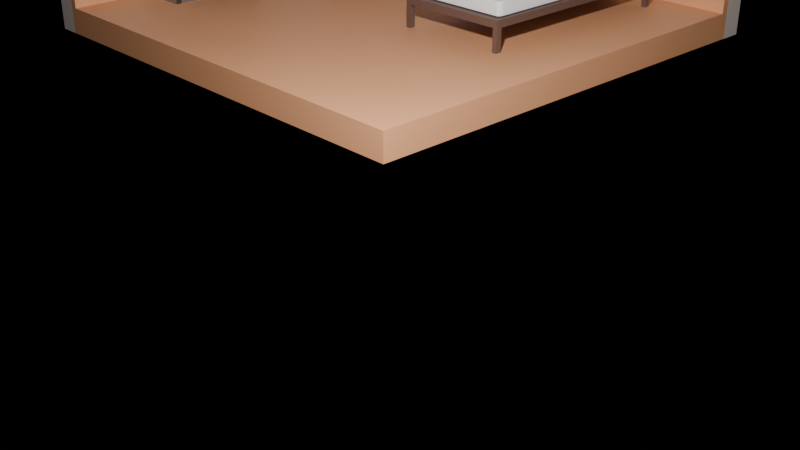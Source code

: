 # Source: all_objects.blend  (saved by Blender 4.0.36; exported with 4.5.12 LTS)
import bpy
from mathutils import Matrix  # noqa: F401  (used for matrix-valued properties, if any)

bpy.ops.wm.read_factory_settings(use_empty=True)
scene = bpy.context.scene
scene.name = 'Scene'

# ---- collections
col_testes = bpy.data.collections.new('Testes'); scene.collection.children.link(col_testes)
col_luz__camera__a__o = bpy.data.collections.new('Luz, Camera, Ação'); scene.collection.children.link(col_luz__camera__a__o)
col_room = bpy.data.collections.new('Room'); scene.collection.children.link(col_room)
col_mini_cabinet = bpy.data.collections.new('Mini-Cabinet'); col_room.children.link(col_mini_cabinet)
col_cabinet = bpy.data.collections.new('Cabinet'); col_room.children.link(col_cabinet)
col_desk = bpy.data.collections.new('Desk'); col_room.children.link(col_desk)
col_bed = bpy.data.collections.new('Bed'); col_room.children.link(col_bed)
col_bed_2 = bpy.data.collections.new('Bed 2'); col_room.children.link(col_bed_2)
col_room_par___pis = bpy.data.collections.new('Room Par | Pis'); scene.collection.children.link(col_room_par___pis)

# ---- materials (node trees are filled in below, after node groups)
mat_materiais_003 = bpy.data.materials.new('Materiais.003')
mat_materiais_003.use_transparent_shadow = False
mat_material_estante_marrom = bpy.data.materials.new('material_estante_marrom')
mat_material_estante_marrom.use_transparent_shadow = False
mat_materiais_004 = bpy.data.materials.new('Materiais.004')
mat_materiais_004.use_transparent_shadow = False
mat_materiais_005 = bpy.data.materials.new('Materiais.005')
mat_materiais_005.use_transparent_shadow = False
mat_materiais_006 = bpy.data.materials.new('Materiais.006')
mat_materiais_006.use_transparent_shadow = False
mat_materiais_002 = bpy.data.materials.new('Materiais.002')
mat_materiais_002.use_transparent_shadow = False
mat_materiais_002.preview_render_type = 'CUBE'

# ---- material node trees
mat_materiais_003.use_nodes = True; mat_materiais_003.node_tree.nodes.clear()
_N = mat_materiais_003.node_tree.nodes; _L = mat_materiais_003.node_tree.links
n0 = _N.new('ShaderNodeOutputMaterial'); n0.name = 'Saída de material'; n0.location = (300, 300)
n1 = _N.new('ShaderNodeBsdfPrincipled'); n1.name = 'BSDF - Pré-fundamentado'; n1.location = (-84, 238)
n1.inputs[0].default_value = (0.1053, 0.08095, 0.04355, 1.0)
n1.inputs[3].default_value = 1.45
_L.new(n1.outputs[0], n0.inputs[0])
n0.is_active_output = True
mat_material_estante_marrom.use_nodes = True; mat_material_estante_marrom.node_tree.nodes.clear()
_N = mat_material_estante_marrom.node_tree.nodes; _L = mat_material_estante_marrom.node_tree.links
n0 = _N.new('ShaderNodeBsdfPrincipled'); n0.name = 'Principled BSDF'; n0.location = (10, 300)
n0.inputs[0].default_value = (0.201, 0.2035, 0.1985, 1.0)
n0.inputs[1].default_value = 0.754
n0.inputs[3].default_value = 418.5
n1 = _N.new('ShaderNodeOutputMaterial'); n1.name = 'Material Output'; n1.location = (300, 300)
_L.new(n0.outputs[0], n1.inputs[0])
n1.is_active_output = True
mat_materiais_004.use_nodes = True; mat_materiais_004.node_tree.nodes.clear()
_N = mat_materiais_004.node_tree.nodes; _L = mat_materiais_004.node_tree.links
n0 = _N.new('ShaderNodeBsdfPrincipled'); n0.name = 'BSDF - Pré-fundamentado'; n0.location = (10, 300)
n0.inputs[0].default_value = (0.1519, 0.09006, 0.07049, 1.0)
n0.inputs[3].default_value = 1.45
n1 = _N.new('ShaderNodeOutputMaterial'); n1.name = 'Saída de material'; n1.location = (300, 300)
_L.new(n0.outputs[0], n1.inputs[0])
n1.is_active_output = True
mat_materiais_005.use_nodes = True; mat_materiais_005.node_tree.nodes.clear()
_N = mat_materiais_005.node_tree.nodes; _L = mat_materiais_005.node_tree.links
n0 = _N.new('ShaderNodeBsdfPrincipled'); n0.name = 'BSDF - Pré-fundamentado'; n0.location = (10, 300)
n0.inputs[0].default_value = (1.0, 1.0, 1.0, 1.0)
n0.inputs[3].default_value = 1.45
n1 = _N.new('ShaderNodeOutputMaterial'); n1.name = 'Saída de material'; n1.location = (300, 300)
_L.new(n0.outputs[0], n1.inputs[0])
n1.is_active_output = True
mat_materiais_006.use_nodes = True; mat_materiais_006.node_tree.nodes.clear()
_N = mat_materiais_006.node_tree.nodes; _L = mat_materiais_006.node_tree.links
n0 = _N.new('ShaderNodeBsdfPrincipled'); n0.name = 'BSDF - Pré-fundamentado'; n0.location = (10, 300)
n0.inputs[0].default_value = (0.807, 0.6939, 0.624, 1.0)
n0.inputs[3].default_value = 1.45
n1 = _N.new('ShaderNodeOutputMaterial'); n1.name = 'Saída de material'; n1.location = (300, 300)
_L.new(n0.outputs[0], n1.inputs[0])
n1.is_active_output = True
mat_materiais_002.use_nodes = True; mat_materiais_002.node_tree.nodes.clear()
_N = mat_materiais_002.node_tree.nodes; _L = mat_materiais_002.node_tree.links
n0 = _N.new('ShaderNodeBsdfPrincipled'); n0.name = 'BSDF - Pré-fundamentado'; n0.location = (10, 300)
n0.inputs[0].default_value = (0.8714, 0.4125, 0.2051, 1.0)
n0.inputs[3].default_value = 1.45
n1 = _N.new('ShaderNodeOutputMaterial'); n1.name = 'Saída de material'; n1.location = (300, 300)
_L.new(n0.outputs[0], n1.inputs[0])
n1.is_active_output = True

# ---- cameras
cam_camera = bpy.data.cameras.new('Camera')
cam_camera.clip_end = 100.0
cam_camera.ortho_scale = 7.314

# ---- lights
light_light = bpy.data.lights.new('Light', 'POINT')
light_light.transmission_factor = 0.0
light_light.use_soft_falloff = False
light_light.energy = 1000.0
light_light.shadow_soft_size = 0.1
light_light.shadow_maximum_resolution = 0.006
light_light.use_absolute_resolution = True

# ---- meshes
me_cubo_011 = bpy.data.meshes.new('Cubo.011')
me_cubo_011.from_pydata([(-1.0, -0.9641, -0.9641), (-1.0, -0.9641, 0.9641), (-1.0, 0.9641, -0.9641), (-1.0, 0.9641, 0.9641), (1.0, -0.2065, -0.2065), (1.0, -0.2065, 0.2065), (1.0, 0.2065, -0.2065), (1.0, 0.2065, 0.2065), (1.0, 1.0, 1.0), (1.0, 1.0, -1.0), (1.0, -1.0, -1.0), (1.0, -1.0, 1.0), (-1.0, 1.0, -1.0), (-1.0, -1.0, -1.0), (-1.0, -1.0, 1.0), (-1.0, 1.0, 1.0), (1.0, 0.6561, 0.6561), (1.0, 0.6561, -0.6561), (1.0, -0.6561, -0.6561), (1.0, -0.6561, 0.6561), (10.98, 0.2065, 0.2065), (10.98, 0.2065, -0.2065), (10.98, -0.2065, -0.2065), (10.98, -0.2065, 0.2065), (7.419, -0.2065, 0.2065), (7.419, 0.2065, 0.2065), (7.419, 0.2065, -0.2065), (7.419, -0.2065, -0.2065), (10.98, -0.2065, -1.52), (10.98, 0.2065, -1.52), (7.419, -0.2065, -1.52), (7.419, 0.2065, -1.52), (7.419, -0.2065, -1.459), (10.98, -0.2065, -1.459), (10.98, 0.2065, -1.459), (7.419, 0.2065, -1.459), (-6.001, 0.2065, -1.52), (-6.001, -0.2065, -1.52), (-6.001, -0.2065, -1.459), (-6.001, 0.2065, -1.459), (7.419, 0.5309, -1.459), (7.419, 0.5309, -1.52), (-6.001, 0.5309, -1.459), (-6.001, 0.5309, -1.52), (7.419, -0.573, -1.459), (7.419, -0.573, -1.52), (-6.001, -0.573, -1.459), (-6.001, -0.573, -1.52)], [], [(0, 1, 3, 2), (12, 15, 8, 9), (25, 24, 23, 20), (10, 11, 14, 13), (12, 9, 10, 13), (8, 15, 14, 11), (16, 17, 9, 8), (17, 18, 10, 9), (19, 16, 8, 11), (18, 19, 11, 10), (0, 2, 12, 13), (1, 0, 13, 14), (3, 1, 14, 15), (2, 3, 15, 12), (7, 6, 17, 16), (6, 4, 18, 17), (5, 7, 16, 19), (4, 5, 19, 18), (21, 20, 23, 22), (26, 25, 20, 21), (24, 27, 22, 23), (33, 32, 30, 28), (4, 6, 26, 27), (5, 4, 27, 24), (6, 7, 25, 26), (7, 5, 24, 25), (30, 31, 29, 28), (34, 33, 28, 29), (38, 37, 47, 46), (35, 34, 29, 31), (26, 21, 34, 35), (27, 26, 35, 32), (21, 22, 33, 34), (22, 27, 32, 33), (38, 39, 36, 37), (32, 35, 39, 38), (39, 35, 40, 42), (31, 30, 37, 36), (40, 41, 43, 42), (35, 31, 41, 40), (36, 39, 42, 43), (31, 36, 43, 41), (45, 44, 46, 47), (30, 32, 44, 45), (32, 38, 46, 44), (37, 30, 45, 47)])
_uv = me_cubo_011.uv_layers.new(name='Mapa UV')
_uv.uv.foreach_set('vector', [0.3795, 0.004484, 0.6205, 0.004484, 0.6205, 0.2455, 0.3795, 0.2455, 0.375, 0.25, 0.625, 0.25, 0.625, 0.5, 0.375, 0.5, 0.5258, 0.5992, 0.5258, 0.6508, 0.5258, 0.6508, 0.5258, 0.5992, 0.375, 0.75, 0.625, 0.75, 0.625, 1.0, 0.375, 1.0, 0.125, 0.5, 0.375, 0.5, 0.375, 0.75, 0.125, 0.75, 0.625, 0.5, 0.875, 0.5, 0.875, 0.75, 0.625, 0.75, 0.582, 0.543, 0.418, 0.543, 0.375, 0.5, 0.625, 0.5, 0.418, 0.543, 0.418, 0.707, 0.375, 0.75, 0.375, 0.5, 0.582, 0.707, 0.582, 0.543, 0.625, 0.5, 0.625, 0.75, 0.418, 0.707, 0.582, 0.707, 0.625, 0.75, 0.375, 0.75, 0.3795, 0.004484, 0.3795, 0.2455, 0.375, 0.25, 0.375, 0.0, 0.6205, 0.004484, 0.3795, 0.004484, 0.375, 0.0, 0.625, 0.0, 0.6205, 0.2455, 0.6205, 0.004484, 0.625, 0.0, 0.625, 0.25, 0.3795, 0.2455, 0.6205, 0.2455, 0.625, 0.25, 0.375, 0.25, 0.5258, 0.5992, 0.4742, 0.5992, 0.418, 0.543, 0.582, 0.543, 0.4742, 0.5992, 0.4742, 0.6508, 0.418, 0.707, 0.418, 0.543, 0.5258, 0.6508, 0.5258, 0.5992, 0.582, 0.543, 0.582, 0.707, 0.4742, 0.6508, 0.5258, 0.6508, 0.582, 0.707, 0.418, 0.707, 0.4742, 0.5992, 0.5258, 0.5992, 0.5258, 0.6508, 0.4742, 0.6508, 0.4742, 0.5992, 0.5258, 0.5992, 0.5258, 0.5992, 0.4742, 0.5992, 0.5258, 0.6508, 0.4742, 0.6508, 0.4742, 0.6508, 0.5258, 0.6508, 0.4742, 0.6508, 0.4742, 0.6508, 0.4742, 0.6508, 0.4742, 0.6508, 0.4742, 0.6508, 0.4742, 0.5992, 0.4742, 0.5992, 0.4742, 0.6508, 0.5258, 0.6508, 0.4742, 0.6508, 0.4742, 0.6508, 0.5258, 0.6508, 0.4742, 0.5992, 0.5258, 0.5992, 0.5258, 0.5992, 0.4742, 0.5992, 0.5258, 0.5992, 0.5258, 0.6508, 0.5258, 0.6508, 0.5258, 0.5992, 0.4742, 0.6508, 0.4742, 0.5992, 0.4742, 0.5992, 0.4742, 0.6508, 0.4742, 0.5992, 0.4742, 0.6508, 0.4742, 0.6508, 0.4742, 0.5992, 0.4742, 0.6508, 0.4742, 0.6508, 0.4742, 0.6508, 0.4742, 0.6508, 0.4742, 0.5992, 0.4742, 0.5992, 0.4742, 0.5992, 0.4742, 0.5992, 0.4742, 0.5992, 0.4742, 0.5992, 0.4742, 0.5992, 0.4742, 0.5992, 0.4742, 0.6508, 0.4742, 0.5992, 0.4742, 0.5992, 0.4742, 0.6508, 0.4742, 0.5992, 0.4742, 0.6508, 0.4742, 0.6508, 0.4742, 0.5992, 0.4742, 0.6508, 0.4742, 0.6508, 0.4742, 0.6508, 0.4742, 0.6508, 0.4742, 0.6508, 0.4742, 0.5992, 0.4742, 0.5992, 0.4742, 0.6508, 0.4742, 0.6508, 0.4742, 0.5992, 0.4742, 0.5992, 0.4742, 0.6508, 0.4742, 0.5992, 0.4742, 0.5992, 0.4742, 0.5992, 0.4742, 0.5992, 0.4742, 0.5992, 0.4742, 0.6508, 0.4742, 0.6508, 0.4742, 0.5992, 0.4742, 0.5992, 0.4742, 0.5992, 0.4742, 0.5992, 0.4742, 0.5992, 0.4742, 0.5992, 0.4742, 0.5992, 0.4742, 0.5992, 0.4742, 0.5992, 0.4742, 0.5992, 0.4742, 0.5992, 0.4742, 0.5992, 0.4742, 0.5992, 0.4742, 0.5992, 0.4742, 0.5992, 0.4742, 0.5992, 0.4742, 0.5992, 0.4742, 0.6508, 0.4742, 0.6508, 0.4742, 0.6508, 0.4742, 0.6508, 0.4742, 0.6508, 0.4742, 0.6508, 0.4742, 0.6508, 0.4742, 0.6508, 0.4742, 0.6508, 0.4742, 0.6508, 0.4742, 0.6508, 0.4742, 0.6508, 0.4742, 0.6508, 0.4742, 0.6508, 0.4742, 0.6508, 0.4742, 0.6508])
me_cubo_011.update()
me_plano = bpy.data.meshes.new('Plano')
me_plano.from_pydata([], [], [])
_uv = me_plano.uv_layers.new(name='Mapa UV')
_uv.uv.foreach_set('vector', [])
me_plano.update()
me_cubo = bpy.data.meshes.new('Cubo')
me_cubo.from_pydata([(-1.19, -1.0, -1.2), (-1.2, -1.0, 1.0), (-1.19, 1.18, -1.2), (-1.2, 1.2, 1.0), (1.0, -1.0, -1.2), (1.0, 1.18, -1.2), (1.0, 1.2, 1.0), (-1.19, -1.0, -1.085), (-1.146, 1.136, -1.352), (1.0, 1.18, -1.085), (-1.2, -1.0, -1.085), (-1.2, 1.2, -1.085), (1.0, 1.2, -1.085), (-0.99, -1.0, -1.0), (-1.0, -1.0, 1.0), (-0.99, 0.98, -1.0), (-1.0, 1.0, 1.0), (1.0, -1.0, -1.0), (1.0, 0.98, -1.0), (1.0, 1.0, 1.0), (-0.99, -1.0, -0.885), (-0.99, 0.98, -0.885), (1.0, 0.98, -0.885), (-1.0, -1.0, -0.885), (-1.0, 1.0, -0.885), (1.0, 1.0, -0.885)], [], [(10, 1, 3, 11), (11, 3, 6, 12), (2, 5, 4, 0), (2, 8, 9, 5), (0, 7, 8, 2), (8, 11, 12, 9), (7, 10, 11, 8), (23, 24, 16, 14), (24, 25, 19, 16), (15, 13, 17, 18), (15, 18, 22, 21), (13, 15, 21, 20), (21, 22, 25, 24), (20, 21, 24, 23), (1, 10, 23, 14), (3, 1, 14, 16), (6, 3, 16, 19), (5, 9, 22, 18), (4, 5, 18, 17), (0, 4, 17, 13), (7, 0, 13, 20), (9, 12, 25, 22), (10, 7, 20, 23), (12, 6, 19, 25)])
_uv = me_cubo.uv_layers.new(name='Mapa UV')
_uv.uv.foreach_set('vector', [0.3894, 0.0, 0.625, 0.0, 0.625, 0.25, 0.3894, 0.25, 0.3894, 0.25, 0.625, 0.25, 0.625, 0.5, 0.3894, 0.5, 0.125, 0.5, 0.375, 0.5, 0.375, 0.75, 0.125, 0.75, 0.375, 0.25, 0.3894, 0.25, 0.3894, 0.5, 0.375, 0.5, 0.375, 0.0, 0.3894, 0.0, 0.3894, 0.25, 0.375, 0.25, 0.3894, 0.25, 0.3894, 0.25, 0.3894, 0.5, 0.3894, 0.5, 0.3894, 0.0, 0.3894, 0.0, 0.3894, 0.25, 0.3894, 0.25, 0.3894, 0.0, 0.3894, 0.25, 0.625, 0.25, 0.625, 0.0, 0.3894, 0.25, 0.3894, 0.5, 0.625, 0.5, 0.625, 0.25, 0.125, 0.5, 0.125, 0.75, 0.375, 0.75, 0.375, 0.5, 0.375, 0.25, 0.375, 0.5, 0.3894, 0.5, 0.3894, 0.25, 0.375, 0.0, 0.375, 0.25, 0.3894, 0.25, 0.3894, 0.0, 0.3894, 0.25, 0.3894, 0.5, 0.3894, 0.5, 0.3894, 0.25, 0.3894, 0.0, 0.3894, 0.25, 0.3894, 0.25, 0.3894, 0.0, 0.625, 0.0, 0.3894, 0.0, 0.3894, 0.0, 0.625, 0.0, 0.625, 0.25, 0.625, 0.0, 0.625, 0.0, 0.625, 0.25, 0.625, 0.5, 0.625, 0.25, 0.625, 0.25, 0.625, 0.5, 0.375, 0.5, 0.3894, 0.5, 0.3894, 0.5, 0.375, 0.5, 0.375, 0.75, 0.375, 0.5, 0.375, 0.5, 0.375, 0.75, 0.125, 0.75, 0.375, 0.75, 0.375, 0.75, 0.125, 0.75, 0.3894, 0.0, 0.375, 0.0, 0.375, 0.0, 0.3894, 0.0, 0.3894, 0.5, 0.3894, 0.5, 0.3894, 0.5, 0.3894, 0.5, 0.3894, 0.0, 0.3894, 0.0, 0.3894, 0.0, 0.3894, 0.0, 0.3894, 0.5, 0.625, 0.5, 0.625, 0.5, 0.3894, 0.5])
me_cubo.materials.append(None)
me_cubo.update()
me_cubo_006 = bpy.data.meshes.new('Cubo.006')
me_cubo_006.from_pydata([(-1.0, -1.0, 1.0), (-1.0, 1.0, 1.0), (1.0, -1.0, 1.0), (1.0, 1.0, 1.0), (-1.0, -1.0, 0.9592), (-1.0, 1.0, 0.9592), (1.0, 1.0, 0.9592), (1.0, -1.0, 0.9592), (33.7, 1.0, 1.0), (33.7, -1.0, 1.0), (33.7, 1.0, 0.9592), (33.7, -1.0, 0.9592), (-1.0, -1.0, 0.06339), (-1.0, 1.0, 0.06339), (1.0, -1.0, 0.06339), (1.0, 1.0, 0.06339), (-1.0, -1.0, 0.02255), (-1.0, 1.0, 0.02255), (1.0, 1.0, 0.02255), (1.0, -1.0, 0.02255), (33.7, 1.0, 0.06339), (33.7, -1.0, 0.06339), (33.7, 1.0, 0.02255), (33.7, -1.0, 0.02255), (-1.0, -1.0, 0.5234), (-1.0, 1.0, 0.5234), (1.0, -1.0, 0.5234), (1.0, 1.0, 0.5234), (-1.0, -1.0, 0.4825), (-1.0, 1.0, 0.4825), (1.0, 1.0, 0.4825), (1.0, -1.0, 0.4825), (33.7, 1.0, 0.5234), (33.7, -1.0, 0.5234), (33.7, 1.0, 0.4825), (33.7, -1.0, 0.4825), (11.91, -1.0, -1.0), (11.91, 1.0, -1.0), (22.82, -1.0, 0.02299), (22.82, 1.0, 0.02299), (33.7, -1.0, -0.4364), (20.82, 1.0, 0.02299), (20.82, -1.0, 0.02299), (9.909, -1.0, 1.0), (9.909, 1.0, 1.0), (11.91, -1.0, -1.0), (11.91, -1.0, 1.0), (11.91, 1.0, -1.0), (11.91, 1.0, 1.0), (20.82, -1.0, 1.0), (20.82, 1.0, 1.0), (22.82, -1.0, 1.0), (22.82, 1.0, 1.0), (11.91, -1.0, 0.02256), (31.73, -1.0, 1.0), (11.91, 1.0, 0.02256), (31.73, 1.0, 1.0), (9.909, 1.0, 0.02256), (33.73, -1.0, 1.0), (9.909, -1.0, 0.02256), (33.73, 1.0, 1.0), (-1.0, 1.0, 0.02288), (1.0, 1.0, 0.02288), (1.0, -1.0, 0.02288), (-1.0, -1.0, 0.02288), (31.73, -1.0, 0.02111), (31.73, 1.0, 0.02111), (33.73, 1.0, 0.02111), (33.73, -1.0, 0.02111), (-1.0, -1.0, 0.02292), (-1.0, 1.0, 0.02292), (1.0, -1.0, 0.02292), (1.0, 1.0, 0.02292)], [(37, 47), (36, 45)], [(4, 0, 1, 5), (5, 1, 3, 6), (2, 7, 11, 9), (7, 2, 0, 4), (3, 1, 0, 2), (63, 7, 4, 64), (62, 6, 7, 63), (61, 5, 6, 62), (64, 4, 5, 61), (10, 8, 9, 11), (6, 3, 8, 10), (3, 2, 9, 8), (7, 6, 10, 11), (16, 12, 13, 17), (17, 13, 15, 18), (14, 19, 23, 21), (19, 14, 12, 16), (15, 13, 12, 14), (22, 20, 21, 23), (18, 15, 20, 22), (15, 14, 21, 20), (19, 18, 22, 23), (28, 24, 25, 29), (29, 25, 27, 30), (26, 31, 35, 33), (31, 26, 24, 28), (27, 25, 24, 26), (34, 32, 33, 35), (30, 27, 32, 34), (27, 26, 33, 32), (31, 30, 34, 35), (59, 43, 44, 57), (57, 44, 48, 55), (55, 48, 46, 53), (53, 46, 43, 59), (48, 44, 43, 46), (42, 49, 50, 41), (41, 50, 52, 39), (39, 52, 51, 38), (38, 51, 49, 42), (52, 50, 49, 51), (65, 54, 56, 66), (66, 56, 60, 67), (67, 60, 58, 68), (68, 58, 54, 65), (60, 56, 54, 58), (72, 70, 69, 71)])
_uv = me_cubo_006.uv_layers.new(name='Mapa UV')
_uv.uv.foreach_set('vector', [0.6199, 0.0, 0.625, 0.0, 0.625, 0.25, 0.6199, 0.25, 0.6199, 0.25, 0.625, 0.25, 0.625, 0.5, 0.6199, 0.5, 0.625, 0.75, 0.6199, 0.75, 0.6199, 0.75, 0.625, 0.75, 0.6199, 0.75, 0.625, 0.75, 0.625, 1.0, 0.6199, 1.0, 0.625, 0.5, 0.875, 0.5, 0.875, 0.75, 0.625, 0.75, 0.5029, 0.75, 0.6199, 0.75, 0.6199, 1.0, 0.5029, 1.0, 0.5029, 0.5, 0.6199, 0.5, 0.6199, 0.75, 0.5029, 0.75, 0.5029, 0.25, 0.6199, 0.25, 0.6199, 0.5, 0.5029, 0.5, 0.5029, 0.0, 0.6199, 0.0, 0.6199, 0.25, 0.5029, 0.25, 0.6199, 0.5, 0.625, 0.5, 0.625, 0.75, 0.6199, 0.75, 0.6199, 0.5, 0.625, 0.5, 0.625, 0.5, 0.6199, 0.5, 0.625, 0.5, 0.625, 0.75, 0.625, 0.75, 0.625, 0.5, 0.6199, 0.75, 0.6199, 0.5, 0.6199, 0.5, 0.6199, 0.75, 0.6199, 0.0, 0.625, 0.0, 0.625, 0.25, 0.6199, 0.25, 0.6199, 0.25, 0.625, 0.25, 0.625, 0.5, 0.6199, 0.5, 0.625, 0.75, 0.6199, 0.75, 0.6199, 0.75, 0.625, 0.75, 0.6199, 0.75, 0.625, 0.75, 0.625, 1.0, 0.6199, 1.0, 0.625, 0.5, 0.875, 0.5, 0.875, 0.75, 0.625, 0.75, 0.6199, 0.5, 0.625, 0.5, 0.625, 0.75, 0.6199, 0.75, 0.6199, 0.5, 0.625, 0.5, 0.625, 0.5, 0.6199, 0.5, 0.625, 0.5, 0.625, 0.75, 0.625, 0.75, 0.625, 0.5, 0.6199, 0.75, 0.6199, 0.5, 0.6199, 0.5, 0.6199, 0.75, 0.6199, 0.0, 0.625, 0.0, 0.625, 0.25, 0.6199, 0.25, 0.6199, 0.25, 0.625, 0.25, 0.625, 0.5, 0.6199, 0.5, 0.625, 0.75, 0.6199, 0.75, 0.6199, 0.75, 0.625, 0.75, 0.6199, 0.75, 0.625, 0.75, 0.625, 1.0, 0.6199, 1.0, 0.625, 0.5, 0.875, 0.5, 0.875, 0.75, 0.625, 0.75, 0.6199, 0.5, 0.625, 0.5, 0.625, 0.75, 0.6199, 0.75, 0.6199, 0.5, 0.625, 0.5, 0.625, 0.5, 0.6199, 0.5, 0.625, 0.5, 0.625, 0.75, 0.625, 0.75, 0.625, 0.5, 0.6199, 0.75, 0.6199, 0.5, 0.6199, 0.5, 0.6199, 0.75, 0.5028, 0.0, 0.625, 0.0, 0.625, 0.25, 0.5028, 0.25, 0.5028, 0.25, 0.625, 0.25, 0.625, 0.5, 0.5028, 0.5, 0.5028, 0.5, 0.625, 0.5, 0.625, 0.75, 0.5028, 0.75, 0.5028, 0.75, 0.625, 0.75, 0.625, 1.0, 0.5028, 1.0, 0.625, 0.5, 0.875, 0.5, 0.875, 0.75, 0.625, 0.75, 0.5029, 0.0, 0.625, 0.0, 0.625, 0.25, 0.5029, 0.25, 0.5029, 0.25, 0.625, 0.25, 0.625, 0.5, 0.5029, 0.5, 0.5029, 0.5, 0.625, 0.5, 0.625, 0.75, 0.5029, 0.75, 0.5029, 0.75, 0.625, 0.75, 0.625, 1.0, 0.5029, 1.0, 0.625, 0.5, 0.875, 0.5, 0.875, 0.75, 0.625, 0.75, 0.5026, 0.0, 0.625, 0.0, 0.625, 0.25, 0.5026, 0.25, 0.5026, 0.25, 0.625, 0.25, 0.625, 0.5, 0.5026, 0.5, 0.5026, 0.5, 0.625, 0.5, 0.625, 0.75, 0.5026, 0.75, 0.5026, 0.75, 0.625, 0.75, 0.625, 1.0, 0.5026, 1.0, 0.625, 0.5, 0.875, 0.5, 0.875, 0.75, 0.625, 0.75, 0.625, 0.5, 0.875, 0.5, 0.875, 0.75, 0.625, 0.75])
me_cubo_006.materials.append(mat_materiais_003)
me_cubo_006.update()
me_cubo_002 = bpy.data.meshes.new('Cubo.002')
me_cubo_002.from_pydata([(-1.0, -1.0, -1.0), (-1.0, -1.0, 1.0), (-1.0, 1.0, -1.0), (-1.0, 1.0, 1.0), (1.0, -1.0, -1.0), (1.0, -1.0, 1.0), (1.0, 1.0, -1.0), (1.0, 1.0, 1.0), (-1.0, -1.0, 0.9592), (-1.0, 1.0, 0.9592), (1.0, 1.0, 0.9592), (1.0, -1.0, 0.9592), (33.7, 1.0, 1.0), (33.7, -1.0, 1.0), (33.7, 1.0, 0.9592), (33.7, -1.0, 0.9592), (-1.0, -1.0, -0.9604), (-1.0, 1.0, -0.9604), (1.0, -1.0, -0.9604), (1.0, 1.0, -0.9604), (-1.0, -1.0, -1.001), (-1.0, 1.0, -1.001), (1.0, 1.0, -1.001), (1.0, -1.0, -1.001), (33.7, 1.0, -0.9604), (33.7, -1.0, -0.9604), (33.7, 1.0, -1.001), (33.7, -1.0, -1.001), (-1.0, -1.0, 0.06339), (-1.0, 1.0, 0.06339), (1.0, -1.0, 0.06339), (1.0, 1.0, 0.06339), (-1.0, -1.0, 0.02255), (-1.0, 1.0, 0.02255), (1.0, 1.0, 0.02255), (1.0, -1.0, 0.02255), (33.7, 1.0, 0.06339), (33.7, -1.0, 0.06339), (33.7, 1.0, 0.02255), (33.7, -1.0, 0.02255), (-1.0, -1.0, 0.5234), (-1.0, 1.0, 0.5234), (1.0, -1.0, 0.5234), (1.0, 1.0, 0.5234), (-1.0, -1.0, 0.4825), (-1.0, 1.0, 0.4825), (1.0, 1.0, 0.4825), (1.0, -1.0, 0.4825), (33.7, 1.0, 0.5234), (33.7, -1.0, 0.5234), (33.7, 1.0, 0.4825), (33.7, -1.0, 0.4825), (-1.0, -1.0, -0.4364), (-1.0, 1.0, -0.4364), (1.0, -1.0, -0.4364), (1.0, 1.0, -0.4364), (-1.0, -1.0, -0.4772), (-1.0, 1.0, -0.4772), (1.0, 1.0, -0.4772), (1.0, -1.0, -0.4772), (33.7, 1.0, -0.4364), (33.7, -1.0, -0.4364), (33.7, 1.0, -0.4772), (33.7, -1.0, -0.4772), (9.909, -1.0, -1.0), (9.909, -1.0, 1.0), (9.909, 1.0, -1.0), (9.909, 1.0, 1.0), (11.91, -1.0, -1.0), (11.91, -1.0, 1.0), (11.91, 1.0, -1.0), (11.91, 1.0, 1.0), (20.82, -1.0, -1.0), (20.82, -1.0, 1.0), (20.82, 1.0, -1.0), (20.82, 1.0, 1.0), (22.82, -1.0, -1.0), (22.82, -1.0, 1.0), (22.82, 1.0, -1.0), (22.82, 1.0, 1.0), (31.73, -1.0, -1.0), (31.73, -1.0, 1.0), (31.73, 1.0, -1.0), (31.73, 1.0, 1.0), (33.73, -1.0, -1.0), (33.73, -1.0, 1.0), (33.73, 1.0, -1.0), (33.73, 1.0, 1.0)], [], [(8, 1, 3, 9), (9, 3, 7, 10), (5, 11, 15, 13), (11, 5, 1, 8), (2, 6, 4, 0), (7, 3, 1, 5), (4, 11, 8, 0), (6, 10, 11, 4), (2, 9, 10, 6), (0, 8, 9, 2), (14, 12, 13, 15), (10, 7, 12, 14), (7, 5, 13, 12), (11, 10, 14, 15), (20, 16, 17, 21), (21, 17, 19, 22), (18, 23, 27, 25), (23, 18, 16, 20), (19, 17, 16, 18), (26, 24, 25, 27), (22, 19, 24, 26), (19, 18, 25, 24), (23, 22, 26, 27), (32, 28, 29, 33), (33, 29, 31, 34), (30, 35, 39, 37), (35, 30, 28, 32), (31, 29, 28, 30), (38, 36, 37, 39), (34, 31, 36, 38), (31, 30, 37, 36), (35, 34, 38, 39), (44, 40, 41, 45), (45, 41, 43, 46), (42, 47, 51, 49), (47, 42, 40, 44), (43, 41, 40, 42), (50, 48, 49, 51), (46, 43, 48, 50), (43, 42, 49, 48), (47, 46, 50, 51), (56, 52, 53, 57), (57, 53, 55, 58), (54, 59, 63, 61), (59, 54, 52, 56), (55, 53, 52, 54), (62, 60, 61, 63), (58, 55, 60, 62), (55, 54, 61, 60), (59, 58, 62, 63), (64, 65, 67, 66), (66, 67, 71, 70), (70, 71, 69, 68), (68, 69, 65, 64), (66, 70, 68, 64), (71, 67, 65, 69), (72, 73, 75, 74), (74, 75, 79, 78), (78, 79, 77, 76), (76, 77, 73, 72), (74, 78, 76, 72), (79, 75, 73, 77), (80, 81, 83, 82), (82, 83, 87, 86), (86, 87, 85, 84), (84, 85, 81, 80), (82, 86, 84, 80), (87, 83, 81, 85)])
_uv = me_cubo_002.uv_layers.new(name='Mapa UV')
_uv.uv.foreach_set('vector', [0.6199, 0.0, 0.625, 0.0, 0.625, 0.25, 0.6199, 0.25, 0.6199, 0.25, 0.625, 0.25, 0.625, 0.5, 0.6199, 0.5, 0.625, 0.75, 0.6199, 0.75, 0.6199, 0.75, 0.625, 0.75, 0.6199, 0.75, 0.625, 0.75, 0.625, 1.0, 0.6199, 1.0, 0.125, 0.5, 0.375, 0.5, 0.375, 0.75, 0.125, 0.75, 0.625, 0.5, 0.875, 0.5, 0.875, 0.75, 0.625, 0.75, 0.375, 0.75, 0.6199, 0.75, 0.6199, 1.0, 0.375, 1.0, 0.375, 0.5, 0.6199, 0.5, 0.6199, 0.75, 0.375, 0.75, 0.375, 0.25, 0.6199, 0.25, 0.6199, 0.5, 0.375, 0.5, 0.375, 0.0, 0.6199, 0.0, 0.6199, 0.25, 0.375, 0.25, 0.6199, 0.5, 0.625, 0.5, 0.625, 0.75, 0.6199, 0.75, 0.6199, 0.5, 0.625, 0.5, 0.625, 0.5, 0.6199, 0.5, 0.625, 0.5, 0.625, 0.75, 0.625, 0.75, 0.625, 0.5, 0.6199, 0.75, 0.6199, 0.5, 0.6199, 0.5, 0.6199, 0.75, 0.6199, 0.0, 0.625, 0.0, 0.625, 0.25, 0.6199, 0.25, 0.6199, 0.25, 0.625, 0.25, 0.625, 0.5, 0.6199, 0.5, 0.625, 0.75, 0.6199, 0.75, 0.6199, 0.75, 0.625, 0.75, 0.6199, 0.75, 0.625, 0.75, 0.625, 1.0, 0.6199, 1.0, 0.625, 0.5, 0.875, 0.5, 0.875, 0.75, 0.625, 0.75, 0.6199, 0.5, 0.625, 0.5, 0.625, 0.75, 0.6199, 0.75, 0.6199, 0.5, 0.625, 0.5, 0.625, 0.5, 0.6199, 0.5, 0.625, 0.5, 0.625, 0.75, 0.625, 0.75, 0.625, 0.5, 0.6199, 0.75, 0.6199, 0.5, 0.6199, 0.5, 0.6199, 0.75, 0.6199, 0.0, 0.625, 0.0, 0.625, 0.25, 0.6199, 0.25, 0.6199, 0.25, 0.625, 0.25, 0.625, 0.5, 0.6199, 0.5, 0.625, 0.75, 0.6199, 0.75, 0.6199, 0.75, 0.625, 0.75, 0.6199, 0.75, 0.625, 0.75, 0.625, 1.0, 0.6199, 1.0, 0.625, 0.5, 0.875, 0.5, 0.875, 0.75, 0.625, 0.75, 0.6199, 0.5, 0.625, 0.5, 0.625, 0.75, 0.6199, 0.75, 0.6199, 0.5, 0.625, 0.5, 0.625, 0.5, 0.6199, 0.5, 0.625, 0.5, 0.625, 0.75, 0.625, 0.75, 0.625, 0.5, 0.6199, 0.75, 0.6199, 0.5, 0.6199, 0.5, 0.6199, 0.75, 0.6199, 0.0, 0.625, 0.0, 0.625, 0.25, 0.6199, 0.25, 0.6199, 0.25, 0.625, 0.25, 0.625, 0.5, 0.6199, 0.5, 0.625, 0.75, 0.6199, 0.75, 0.6199, 0.75, 0.625, 0.75, 0.6199, 0.75, 0.625, 0.75, 0.625, 1.0, 0.6199, 1.0, 0.625, 0.5, 0.875, 0.5, 0.875, 0.75, 0.625, 0.75, 0.6199, 0.5, 0.625, 0.5, 0.625, 0.75, 0.6199, 0.75, 0.6199, 0.5, 0.625, 0.5, 0.625, 0.5, 0.6199, 0.5, 0.625, 0.5, 0.625, 0.75, 0.625, 0.75, 0.625, 0.5, 0.6199, 0.75, 0.6199, 0.5, 0.6199, 0.5, 0.6199, 0.75, 0.6199, 0.0, 0.625, 0.0, 0.625, 0.25, 0.6199, 0.25, 0.6199, 0.25, 0.625, 0.25, 0.625, 0.5, 0.6199, 0.5, 0.625, 0.75, 0.6199, 0.75, 0.6199, 0.75, 0.625, 0.75, 0.6199, 0.75, 0.625, 0.75, 0.625, 1.0, 0.6199, 1.0, 0.625, 0.5, 0.875, 0.5, 0.875, 0.75, 0.625, 0.75, 0.6199, 0.5, 0.625, 0.5, 0.625, 0.75, 0.6199, 0.75, 0.6199, 0.5, 0.625, 0.5, 0.625, 0.5, 0.6199, 0.5, 0.625, 0.5, 0.625, 0.75, 0.625, 0.75, 0.625, 0.5, 0.6199, 0.75, 0.6199, 0.5, 0.6199, 0.5, 0.6199, 0.75, 0.375, 0.0, 0.625, 0.0, 0.625, 0.25, 0.375, 0.25, 0.375, 0.25, 0.625, 0.25, 0.625, 0.5, 0.375, 0.5, 0.375, 0.5, 0.625, 0.5, 0.625, 0.75, 0.375, 0.75, 0.375, 0.75, 0.625, 0.75, 0.625, 1.0, 0.375, 1.0, 0.125, 0.5, 0.375, 0.5, 0.375, 0.75, 0.125, 0.75, 0.625, 0.5, 0.875, 0.5, 0.875, 0.75, 0.625, 0.75, 0.375, 0.0, 0.625, 0.0, 0.625, 0.25, 0.375, 0.25, 0.375, 0.25, 0.625, 0.25, 0.625, 0.5, 0.375, 0.5, 0.375, 0.5, 0.625, 0.5, 0.625, 0.75, 0.375, 0.75, 0.375, 0.75, 0.625, 0.75, 0.625, 1.0, 0.375, 1.0, 0.125, 0.5, 0.375, 0.5, 0.375, 0.75, 0.125, 0.75, 0.625, 0.5, 0.875, 0.5, 0.875, 0.75, 0.625, 0.75, 0.375, 0.0, 0.625, 0.0, 0.625, 0.25, 0.375, 0.25, 0.375, 0.25, 0.625, 0.25, 0.625, 0.5, 0.375, 0.5, 0.375, 0.5, 0.625, 0.5, 0.625, 0.75, 0.375, 0.75, 0.375, 0.75, 0.625, 0.75, 0.625, 1.0, 0.375, 1.0, 0.125, 0.5, 0.375, 0.5, 0.375, 0.75, 0.125, 0.75, 0.625, 0.5, 0.875, 0.5, 0.875, 0.75, 0.625, 0.75])
me_cubo_002.materials.append(mat_material_estante_marrom)
me_cubo_002.update()
me_cubo_008 = bpy.data.meshes.new('Cubo.008')
me_cubo_008.from_pydata([(-1.0, -1.0, -1.0), (-1.0, -1.0, 1.0), (-1.0, 1.0, -1.0), (-1.0, 1.0, 1.0), (1.0, -1.0, -1.0), (1.0, -1.0, 1.0), (1.0, 1.0, -1.0), (1.0, 1.0, 1.0), (-1.0, -0.9468, -1.0), (-1.0, 0.9468, -1.0), (-1.0, 0.9468, 1.0), (-1.0, -0.9468, 1.0), (1.0, 0.9468, -1.0), (1.0, -0.9468, -1.0), (1.0, -0.9468, 1.0), (1.0, 0.9468, 1.0), (1.0, 1.0, -21.92), (-1.0, 1.0, -21.92), (-1.0, -1.0, -21.92), (1.0, -1.0, -21.92), (1.0, -0.9468, -21.92), (-1.0, -0.9468, -21.92), (-1.0, 0.9468, -21.92), (1.0, 0.9468, -21.92), (-1.0, 1.0, -3.478), (-1.0, 1.0, -1.042), (-1.0, 0.9468, -1.042), (-1.0, 0.9468, -3.478), (1.0, 0.9468, -3.478), (1.0, 0.9468, -1.042), (1.0, 1.0, -1.042), (1.0, 1.0, -3.478), (-0.915, 1.0, -1.0), (-0.915, 1.0, 1.0), (-0.915, -1.0, -1.0), (-0.915, -1.0, 1.0), (-0.915, -0.9468, 1.0), (-0.915, 0.9468, 1.0), (-0.915, -0.9468, -1.0), (-0.915, 0.9468, -1.0), (-0.915, 1.0, -21.92), (-0.915, -1.0, -21.92), (-0.915, -0.9468, -21.92), (-0.915, 0.9468, -21.92), (-0.915, 1.0, -3.478), (-0.915, 1.0, -1.042), (-0.915, 0.9468, -3.478), (-0.915, 0.9468, -1.042), (-1.0, -0.9468, -4.65), (-1.0, -1.0, -4.65), (1.0, -1.0, -4.65), (1.0, -0.9468, -4.65), (-0.915, -0.9468, -4.65), (-0.915, -1.0, -4.65), (-0.915, 0.9554, -1.0), (-1.0, 0.9554, -1.0), (-1.0, 0.9554, -4.65), (-0.915, 0.9554, -4.65), (-0.915, -0.9468, 1.0), (1.0, -0.9468, 1.0), (1.0, 0.9468, 1.0), (-0.915, 0.9468, 1.0)], [], [(33, 3, 10, 37), (32, 33, 7, 6), (34, 35, 1, 0), (9, 10, 3, 2), (6, 7, 15, 12), (36, 11, 1, 35), (49, 48, 21, 18), (13, 14, 5, 4), (32, 6, 30, 45), (14, 15, 60, 59), (38, 8, 9, 39), (14, 13, 12, 15), (10, 9, 8, 11), (0, 1, 11, 8), (42, 20, 19, 41), (40, 16, 23, 43), (6, 12, 29, 30), (53, 49, 18, 41), (31, 28, 23, 16), (51, 50, 19, 20), (9, 2, 25, 26), (52, 51, 20, 42), (39, 9, 26, 47), (46, 27, 22, 43), (27, 24, 17, 22), (44, 24, 25, 45), (46, 28, 29, 47), (28, 31, 30, 29), (24, 27, 26, 25), (44, 31, 16, 40), (24, 44, 40, 17), (27, 46, 47, 26), (31, 44, 45, 30), (28, 46, 43, 23), (12, 39, 47, 29), (48, 52, 42, 21), (50, 53, 41, 19), (17, 40, 43, 22), (21, 42, 41, 18), (13, 38, 39, 12), (11, 36, 37, 10), (2, 32, 45, 25), (14, 36, 35, 5), (4, 5, 35, 34), (2, 3, 33, 32), (7, 33, 37, 15), (4, 34, 53, 50), (38, 52, 57, 54), (38, 13, 51, 52), (13, 4, 50, 51), (34, 0, 49, 53), (0, 8, 48, 49), (55, 54, 57, 56), (48, 8, 55, 56), (8, 38, 54, 55), (52, 48, 56, 57), (58, 59, 60, 61), (15, 37, 61, 60), (36, 14, 59, 58), (37, 36, 58, 61)])
_uv = me_cubo_008.uv_layers.new(name='Mapa UV')
_uv.uv.foreach_set('vector', [0.8644, 0.5, 0.875, 0.5, 0.875, 0.5067, 0.8644, 0.5067, 0.375, 0.2606, 0.625, 0.2606, 0.625, 0.5, 0.375, 0.5, 0.375, 0.9894, 0.625, 0.9894, 0.625, 1.0, 0.375, 1.0, 0.375, 0.2433, 0.625, 0.2433, 0.625, 0.25, 0.375, 0.25, 0.375, 0.5, 0.625, 0.5, 0.625, 0.5067, 0.375, 0.5067, 0.8644, 0.7433, 0.875, 0.7433, 0.875, 0.75, 0.8644, 0.75, 0.375, 0.0, 0.375, 0.006655, 0.375, 0.006655, 0.375, 0.0, 0.375, 0.7433, 0.625, 0.7433, 0.625, 0.75, 0.375, 0.75, 0.375, 0.2606, 0.375, 0.5, 0.375, 0.5, 0.375, 0.2606, 0.625, 0.7433, 0.625, 0.5067, 0.625, 0.5067, 0.625, 0.7433, 0.1356, 0.7433, 0.125, 0.7433, 0.125, 0.5067, 0.1356, 0.5067, 0.625, 0.7433, 0.375, 0.7433, 0.375, 0.5067, 0.625, 0.5067, 0.625, 0.2433, 0.375, 0.2433, 0.375, 0.006655, 0.625, 0.006655, 0.375, 0.0, 0.625, 0.0, 0.625, 0.006655, 0.375, 0.006655, 0.1356, 0.7433, 0.375, 0.7433, 0.375, 0.75, 0.1356, 0.75, 0.1356, 0.5, 0.375, 0.5, 0.375, 0.5067, 0.1356, 0.5067, 0.375, 0.5, 0.375, 0.5067, 0.375, 0.5067, 0.375, 0.5, 0.375, 0.9894, 0.375, 1.0, 0.375, 1.0, 0.375, 0.9894, 0.375, 0.5, 0.375, 0.5067, 0.375, 0.5067, 0.375, 0.5, 0.375, 0.7433, 0.375, 0.75, 0.375, 0.75, 0.375, 0.7433, 0.375, 0.2433, 0.375, 0.25, 0.375, 0.25, 0.375, 0.2433, 0.1356, 0.7433, 0.375, 0.7433, 0.375, 0.7433, 0.1356, 0.7433, 0.1356, 0.5067, 0.125, 0.5067, 0.125, 0.5067, 0.1356, 0.5067, 0.1356, 0.5067, 0.125, 0.5067, 0.125, 0.5067, 0.1356, 0.5067, 0.375, 0.2433, 0.375, 0.25, 0.375, 0.25, 0.375, 0.2433, 0.375, 0.2606, 0.375, 0.25, 0.375, 0.25, 0.375, 0.2606, 0.1356, 0.5067, 0.375, 0.5067, 0.375, 0.5067, 0.1356, 0.5067, 0.375, 0.5067, 0.375, 0.5, 0.375, 0.5, 0.375, 0.5067, 0.375, 0.25, 0.375, 0.2433, 0.375, 0.2433, 0.375, 0.25, 0.375, 0.2606, 0.375, 0.5, 0.375, 0.5, 0.375, 0.2606, 0.375, 0.25, 0.375, 0.2606, 0.375, 0.2606, 0.375, 0.25, 0.125, 0.5067, 0.1356, 0.5067, 0.1356, 0.5067, 0.125, 0.5067, 0.375, 0.5, 0.375, 0.2606, 0.375, 0.2606, 0.375, 0.5, 0.375, 0.5067, 0.1356, 0.5067, 0.1356, 0.5067, 0.375, 0.5067, 0.375, 0.5067, 0.1356, 0.5067, 0.1356, 0.5067, 0.375, 0.5067, 0.125, 0.7433, 0.1356, 0.7433, 0.1356, 0.7433, 0.125, 0.7433, 0.375, 0.75, 0.375, 0.9894, 0.375, 0.9894, 0.375, 0.75, 0.125, 0.5, 0.1356, 0.5, 0.1356, 0.5067, 0.125, 0.5067, 0.125, 0.7433, 0.1356, 0.7433, 0.1356, 0.75, 0.125, 0.75, 0.375, 0.7433, 0.1356, 0.7433, 0.1356, 0.5067, 0.375, 0.5067, 0.875, 0.7433, 0.8644, 0.7433, 0.8644, 0.5067, 0.875, 0.5067, 0.375, 0.25, 0.375, 0.2606, 0.375, 0.2606, 0.375, 0.25, 0.625, 0.7433, 0.8644, 0.7433, 0.8644, 0.75, 0.625, 0.75, 0.375, 0.75, 0.625, 0.75, 0.625, 0.9894, 0.375, 0.9894, 0.375, 0.25, 0.625, 0.25, 0.625, 0.2606, 0.375, 0.2606, 0.625, 0.5, 0.8644, 0.5, 0.8644, 0.5067, 0.625, 0.5067, 0.375, 0.75, 0.375, 0.9894, 0.375, 0.9894, 0.375, 0.75, 0.1356, 0.7433, 0.1356, 0.7433, 0.1356, 0.7433, 0.1356, 0.7433, 0.1356, 0.7433, 0.375, 0.7433, 0.375, 0.7433, 0.1356, 0.7433, 0.375, 0.7433, 0.375, 0.75, 0.375, 0.75, 0.375, 0.7433, 0.375, 0.9894, 0.375, 1.0, 0.375, 1.0, 0.375, 0.9894, 0.375, 0.0, 0.375, 0.006655, 0.375, 0.006655, 0.375, 0.0, 0.125, 0.7433, 0.1356, 0.7433, 0.1356, 0.7433, 0.125, 0.7433, 0.375, 0.006655, 0.375, 0.006655, 0.375, 0.006655, 0.375, 0.006655, 0.125, 0.7433, 0.1356, 0.7433, 0.1356, 0.7433, 0.125, 0.7433, 0.1356, 0.7433, 0.125, 0.7433, 0.125, 0.7433, 0.1356, 0.7433, 0.8644, 0.7433, 0.625, 0.7433, 0.625, 0.5067, 0.8644, 0.5067, 0.625, 0.5067, 0.8644, 0.5067, 0.8644, 0.5067, 0.625, 0.5067, 0.8644, 0.7433, 0.625, 0.7433, 0.625, 0.7433, 0.8644, 0.7433, 0.8644, 0.5067, 0.8644, 0.7433, 0.8644, 0.7433, 0.8644, 0.5067])
me_cubo_008.update()
me_cubo_005 = bpy.data.meshes.new('Cubo.005')
me_cubo_005.from_pydata([(-1.0, -1.0, -1.0), (-1.0, -1.0, 1.0), (-1.0, 1.0, -1.0), (-1.0, 1.0, 1.0), (1.0, -1.0, -1.0), (1.0, -1.0, 1.0), (1.0, 1.0, -1.0), (1.0, 1.0, 1.0), (-1.0, -0.9469, -1.0), (-1.0, 0.9548, -1.0), (-1.0, 0.9548, 1.0), (-1.0, -0.9469, 1.0), (1.0, 0.9548, -1.0), (1.0, -0.9469, -1.0), (1.0, -0.9469, 1.0), (1.0, 0.9548, 1.0), (-0.9128, -1.0, 1.0), (0.9128, -1.0, 1.0), (0.9128, -1.0, -1.0), (-0.9128, -1.0, -1.0), (-0.9128, 1.0, 1.0), (0.9128, 1.0, 1.0), (-0.9128, 1.0, -1.0), (0.9128, 1.0, -1.0), (-0.9128, -0.9469, 1.0), (0.9128, -0.9469, 1.0), (0.9128, 0.9548, 1.0), (-0.9128, 0.9548, 1.0), (-0.9128, -0.9469, -1.0), (0.9128, -0.9469, -1.0), (0.9128, 0.9548, -1.0), (-0.9128, 0.9548, -1.0), (-1.0, -0.9469, -7.485), (-1.0, -1.0, -7.485), (-1.0, 0.9548, -7.485), (-1.0, 1.0, -7.485), (1.0, 1.0, -7.485), (1.0, 0.9548, -7.485), (1.0, -0.9469, -7.485), (1.0, -1.0, -7.485), (0.9128, -0.9469, -7.485), (0.9128, -1.0, -7.485), (-0.9128, -1.0, -7.485), (-0.9128, -0.9469, -7.485), (0.9128, 1.0, -7.485), (0.9128, 0.9548, -7.485), (-0.9128, 0.9548, -7.485), (-0.9128, 1.0, -7.485), (-1.0, 0.9548, 18.2), (-1.0, 1.0, 18.2), (1.0, 0.9548, 18.2), (1.0, 1.0, 18.2), (0.9128, 0.9548, 18.2), (-0.9128, 0.9548, 18.2), (-0.9128, 1.0, 18.2), (0.9128, 1.0, 18.2)], [], [(2, 3, 20, 22), (15, 7, 51, 50), (28, 8, 9, 31), (14, 25, 17, 5), (9, 10, 3, 2), (6, 7, 15, 12), (4, 5, 17, 18), (26, 15, 50, 52), (13, 14, 5, 4), (11, 24, 27, 10), (13, 29, 30, 12), (14, 13, 12, 15), (10, 9, 8, 11), (0, 1, 11, 8), (25, 14, 15, 26), (30, 23, 44, 45), (23, 6, 36, 44), (4, 18, 41, 39), (19, 16, 1, 0), (13, 4, 39, 38), (23, 21, 7, 6), (29, 18, 19, 28), (23, 30, 31, 22), (25, 26, 27, 24), (28, 31, 30, 29), (24, 16, 17, 25), (16, 19, 18, 17), (21, 23, 22, 20), (20, 3, 49, 54), (24, 11, 1, 16), (44, 36, 37, 45), (40, 38, 39, 41), (32, 43, 42, 33), (35, 47, 46, 34), (19, 0, 33, 42), (0, 8, 32, 33), (22, 31, 46, 47), (2, 22, 47, 35), (8, 28, 43, 32), (31, 9, 34, 46), (18, 29, 40, 41), (9, 2, 35, 34), (29, 13, 38, 40), (12, 30, 45, 37), (6, 12, 37, 36), (28, 19, 42, 43), (54, 49, 48, 53), (51, 55, 52, 50), (54, 53, 52, 55), (10, 27, 53, 48), (7, 21, 55, 51), (27, 26, 52, 53), (3, 10, 48, 49), (21, 20, 54, 55)])
_uv = me_cubo_005.uv_layers.new(name='Mapa UV')
_uv.uv.foreach_set('vector', [0.375, 0.25, 0.625, 0.25, 0.625, 0.2609, 0.375, 0.2609, 0.625, 0.5057, 0.625, 0.5, 0.625, 0.5, 0.625, 0.5057, 0.1359, 0.7434, 0.125, 0.7434, 0.125, 0.5057, 0.1359, 0.5057, 0.625, 0.7434, 0.6359, 0.7434, 0.6359, 0.75, 0.625, 0.75, 0.375, 0.2443, 0.625, 0.2443, 0.625, 0.25, 0.375, 0.25, 0.375, 0.5, 0.625, 0.5, 0.625, 0.5057, 0.375, 0.5057, 0.375, 0.75, 0.625, 0.75, 0.625, 0.7609, 0.375, 0.7609, 0.6359, 0.5057, 0.625, 0.5057, 0.625, 0.5057, 0.6359, 0.5057, 0.375, 0.7434, 0.625, 0.7434, 0.625, 0.75, 0.375, 0.75, 0.875, 0.7434, 0.8641, 0.7434, 0.8641, 0.5057, 0.875, 0.5057, 0.375, 0.7434, 0.3641, 0.7434, 0.3641, 0.5057, 0.375, 0.5057, 0.625, 0.7434, 0.375, 0.7434, 0.375, 0.5057, 0.625, 0.5057, 0.625, 0.2443, 0.375, 0.2443, 0.375, 0.006632, 0.625, 0.006632, 0.375, 0.0, 0.625, 0.0, 0.625, 0.006632, 0.375, 0.006632, 0.6359, 0.7434, 0.625, 0.7434, 0.625, 0.5057, 0.6359, 0.5057, 0.3641, 0.5057, 0.3641, 0.5, 0.3641, 0.5, 0.3641, 0.5057, 0.375, 0.4891, 0.375, 0.5, 0.375, 0.5, 0.375, 0.4891, 0.375, 0.75, 0.375, 0.7609, 0.375, 0.7609, 0.375, 0.75, 0.375, 0.9891, 0.625, 0.9891, 0.625, 1.0, 0.375, 1.0, 0.375, 0.7434, 0.375, 0.75, 0.375, 0.75, 0.375, 0.7434, 0.375, 0.4891, 0.625, 0.4891, 0.625, 0.5, 0.375, 0.5, 0.3641, 0.7434, 0.3641, 0.75, 0.1359, 0.75, 0.1359, 0.7434, 0.3641, 0.5, 0.3641, 0.5057, 0.1359, 0.5057, 0.1359, 0.5, 0.6359, 0.7434, 0.6359, 0.5057, 0.8641, 0.5057, 0.8641, 0.7434, 0.1359, 0.7434, 0.1359, 0.5057, 0.3641, 0.5057, 0.3641, 0.7434, 0.8641, 0.7434, 0.8641, 0.75, 0.6359, 0.75, 0.6359, 0.7434, 0.625, 0.9891, 0.375, 0.9891, 0.375, 0.7609, 0.625, 0.7609, 0.625, 0.4891, 0.375, 0.4891, 0.375, 0.2609, 0.625, 0.2609, 0.625, 0.2609, 0.625, 0.25, 0.625, 0.25, 0.625, 0.2609, 0.8641, 0.7434, 0.875, 0.7434, 0.875, 0.75, 0.8641, 0.75, 0.3641, 0.5, 0.375, 0.5, 0.375, 0.5057, 0.3641, 0.5057, 0.3641, 0.7434, 0.375, 0.7434, 0.375, 0.75, 0.3641, 0.75, 0.125, 0.7434, 0.1359, 0.7434, 0.1359, 0.75, 0.125, 0.75, 0.125, 0.5, 0.1359, 0.5, 0.1359, 0.5057, 0.125, 0.5057, 0.375, 0.9891, 0.375, 1.0, 0.375, 1.0, 0.375, 0.9891, 0.375, 0.0, 0.375, 0.006632, 0.375, 0.006632, 0.375, 0.0, 0.1359, 0.5, 0.1359, 0.5057, 0.1359, 0.5057, 0.1359, 0.5, 0.375, 0.25, 0.375, 0.2609, 0.375, 0.2609, 0.375, 0.25, 0.125, 0.7434, 0.1359, 0.7434, 0.1359, 0.7434, 0.125, 0.7434, 0.1359, 0.5057, 0.125, 0.5057, 0.125, 0.5057, 0.1359, 0.5057, 0.3641, 0.75, 0.3641, 0.7434, 0.3641, 0.7434, 0.3641, 0.75, 0.375, 0.2443, 0.375, 0.25, 0.375, 0.25, 0.375, 0.2443, 0.3641, 0.7434, 0.375, 0.7434, 0.375, 0.7434, 0.3641, 0.7434, 0.375, 0.5057, 0.3641, 0.5057, 0.3641, 0.5057, 0.375, 0.5057, 0.375, 0.5, 0.375, 0.5057, 0.375, 0.5057, 0.375, 0.5, 0.1359, 0.7434, 0.1359, 0.75, 0.1359, 0.75, 0.1359, 0.7434, 0.8641, 0.5, 0.875, 0.5, 0.875, 0.5057, 0.8641, 0.5057, 0.625, 0.5, 0.6359, 0.5, 0.6359, 0.5057, 0.625, 0.5057, 0.8641, 0.5, 0.8641, 0.5057, 0.6359, 0.5057, 0.6359, 0.5, 0.875, 0.5057, 0.8641, 0.5057, 0.8641, 0.5057, 0.875, 0.5057, 0.625, 0.5, 0.625, 0.4891, 0.625, 0.4891, 0.625, 0.5, 0.8641, 0.5057, 0.6359, 0.5057, 0.6359, 0.5057, 0.8641, 0.5057, 0.625, 0.25, 0.625, 0.2443, 0.625, 0.2443, 0.625, 0.25, 0.625, 0.4891, 0.625, 0.2609, 0.625, 0.2609, 0.625, 0.4891])
me_cubo_005.materials.append(mat_materiais_004)
me_cubo_005.update()
me_cubo_007 = bpy.data.meshes.new('Cubo.007')
me_cubo_007.from_pydata([(-0.936, -0.936, -1.0), (-0.936, -1.0, -0.936), (-1.0, -0.936, -0.936), (-0.936, -0.9558, -0.9969), (-0.936, -0.9736, -0.9878), (-0.9558, -0.936, -0.9969), (-0.9563, -0.9564, -0.9932), (-0.9556, -0.9727, -0.9846), (-0.9736, -0.936, -0.9878), (-0.9728, -0.9557, -0.9845), (-0.9699, -0.9699, -0.9785), (-0.9558, -0.9969, -0.936), (-0.9736, -0.9878, -0.936), (-0.936, -0.9969, -0.9558), (-0.9564, -0.9932, -0.9563), (-0.9727, -0.9846, -0.9556), (-0.936, -0.9878, -0.9736), (-0.9557, -0.9845, -0.9728), (-0.9699, -0.9785, -0.9699), (-0.9969, -0.936, -0.9558), (-0.9878, -0.936, -0.9736), (-0.9969, -0.9558, -0.936), (-0.9932, -0.9563, -0.9564), (-0.9846, -0.9556, -0.9727), (-0.9878, -0.9736, -0.936), (-0.9845, -0.9728, -0.9557), (-0.9785, -0.9699, -0.9699), (-0.936, -1.0, 0.936), (-0.936, -0.936, 1.0), (-1.0, -0.936, 0.936), (-0.936, -0.9969, 0.9558), (-0.936, -0.9878, 0.9736), (-0.9558, -0.9969, 0.936), (-0.9563, -0.9932, 0.9564), (-0.9556, -0.9846, 0.9727), (-0.9736, -0.9878, 0.936), (-0.9728, -0.9845, 0.9557), (-0.9699, -0.9785, 0.9699), (-0.9558, -0.936, 0.9969), (-0.9736, -0.936, 0.9878), (-0.936, -0.9558, 0.9969), (-0.9564, -0.9563, 0.9932), (-0.9727, -0.9556, 0.9846), (-0.936, -0.9736, 0.9878), (-0.9557, -0.9728, 0.9845), (-0.9699, -0.9699, 0.9785), (-0.9969, -0.9558, 0.936), (-0.9878, -0.9736, 0.936), (-0.9969, -0.936, 0.9558), (-0.9932, -0.9564, 0.9563), (-0.9846, -0.9727, 0.9556), (-0.9878, -0.936, 0.9736), (-0.9845, -0.9557, 0.9728), (-0.9785, -0.9699, 0.9699), (-0.936, 0.936, -1.0), (-1.0, 0.936, -0.936), (-0.936, 1.0, -0.936), (-0.9558, 0.936, -0.9969), (-0.9736, 0.936, -0.9878), (-0.936, 0.9558, -0.9969), (-0.9564, 0.9563, -0.9932), (-0.9727, 0.9556, -0.9846), (-0.936, 0.9736, -0.9878), (-0.9557, 0.9728, -0.9845), (-0.9699, 0.9699, -0.9785), (-0.9969, 0.9558, -0.936), (-0.9878, 0.9736, -0.936), (-0.9969, 0.936, -0.9558), (-0.9932, 0.9564, -0.9563), (-0.9846, 0.9727, -0.9556), (-0.9878, 0.936, -0.9736), (-0.9845, 0.9557, -0.9728), (-0.9785, 0.9699, -0.9699), (-0.936, 0.9969, -0.9558), (-0.936, 0.9878, -0.9736), (-0.9558, 0.9969, -0.936), (-0.9563, 0.9932, -0.9564), (-0.9556, 0.9846, -0.9727), (-0.9736, 0.9878, -0.936), (-0.9728, 0.9845, -0.9557), (-0.9699, 0.9785, -0.9699), (-0.936, 0.936, 1.0), (-0.936, 1.0, 0.936), (-1.0, 0.936, 0.936), (-0.936, 0.9558, 0.9969), (-0.936, 0.9736, 0.9878), (-0.9558, 0.936, 0.9969), (-0.9563, 0.9564, 0.9932), (-0.9556, 0.9727, 0.9846), (-0.9736, 0.936, 0.9878), (-0.9728, 0.9557, 0.9845), (-0.9699, 0.9699, 0.9785), (-0.9558, 0.9969, 0.936), (-0.9736, 0.9878, 0.936), (-0.936, 0.9969, 0.9558), (-0.9564, 0.9932, 0.9563), (-0.9727, 0.9846, 0.9556), (-0.936, 0.9878, 0.9736), (-0.9557, 0.9845, 0.9728), (-0.9699, 0.9785, 0.9699), (-0.9969, 0.936, 0.9558), (-0.9878, 0.936, 0.9736), (-0.9969, 0.9558, 0.936), (-0.9932, 0.9563, 0.9564), (-0.9846, 0.9556, 0.9727), (-0.9878, 0.9736, 0.936), (-0.9845, 0.9728, 0.9557), (-0.9785, 0.9699, 0.9699), (0.936, -0.936, -1.0), (1.0, -0.936, -0.936), (0.936, -1.0, -0.936), (0.9558, -0.936, -0.9969), (0.9736, -0.936, -0.9878), (0.936, -0.9558, -0.9969), (0.9564, -0.9563, -0.9932), (0.9727, -0.9556, -0.9846), (0.936, -0.9736, -0.9878), (0.9557, -0.9728, -0.9845), (0.9699, -0.9699, -0.9785), (0.9969, -0.9558, -0.936), (0.9878, -0.9736, -0.936), (0.9969, -0.936, -0.9558), (0.9932, -0.9564, -0.9563), (0.9846, -0.9727, -0.9556), (0.9878, -0.936, -0.9736), (0.9845, -0.9557, -0.9728), (0.9785, -0.9699, -0.9699), (0.936, -0.9969, -0.9558), (0.936, -0.9878, -0.9736), (0.9558, -0.9969, -0.936), (0.9563, -0.9932, -0.9564), (0.9556, -0.9846, -0.9727), (0.9736, -0.9878, -0.936), (0.9728, -0.9845, -0.9557), (0.9699, -0.9785, -0.9699), (0.936, -0.936, 1.0), (0.936, -1.0, 0.936), (1.0, -0.936, 0.936), (0.936, -0.9558, 0.9969), (0.936, -0.9736, 0.9878), (0.9558, -0.936, 0.9969), (0.9563, -0.9564, 0.9932), (0.9556, -0.9727, 0.9846), (0.9736, -0.936, 0.9878), (0.9728, -0.9557, 0.9845), (0.9699, -0.9699, 0.9785), (0.9558, -0.9969, 0.936), (0.9736, -0.9878, 0.936), (0.936, -0.9969, 0.9558), (0.9564, -0.9932, 0.9563), (0.9727, -0.9846, 0.9556), (0.936, -0.9878, 0.9736), (0.9557, -0.9845, 0.9728), (0.9699, -0.9785, 0.9699), (0.9969, -0.936, 0.9558), (0.9878, -0.936, 0.9736), (0.9969, -0.9558, 0.936), (0.9932, -0.9563, 0.9564), (0.9846, -0.9556, 0.9727), (0.9878, -0.9736, 0.936), (0.9845, -0.9728, 0.9557), (0.9785, -0.9699, 0.9699), (0.936, 0.936, -1.0), (0.936, 1.0, -0.936), (1.0, 0.936, -0.936), (0.936, 0.9558, -0.9969), (0.936, 0.9736, -0.9878), (0.9558, 0.936, -0.9969), (0.9563, 0.9564, -0.9932), (0.9556, 0.9727, -0.9846), (0.9736, 0.936, -0.9878), (0.9728, 0.9557, -0.9845), (0.9699, 0.9699, -0.9785), (0.9558, 0.9969, -0.936), (0.9736, 0.9878, -0.936), (0.936, 0.9969, -0.9558), (0.9564, 0.9932, -0.9563), (0.9727, 0.9846, -0.9556), (0.936, 0.9878, -0.9736), (0.9557, 0.9845, -0.9728), (0.9699, 0.9785, -0.9699), (0.9969, 0.936, -0.9558), (0.9878, 0.936, -0.9736), (0.9969, 0.9558, -0.936), (0.9932, 0.9563, -0.9564), (0.9846, 0.9556, -0.9727), (0.9878, 0.9736, -0.936), (0.9845, 0.9728, -0.9557), (0.9785, 0.9699, -0.9699), (0.936, 0.936, 1.0), (1.0, 0.936, 0.936), (0.936, 1.0, 0.936), (0.9558, 0.936, 0.9969), (0.9736, 0.936, 0.9878), (0.936, 0.9558, 0.9969), (0.9564, 0.9563, 0.9932), (0.9727, 0.9556, 0.9846), (0.936, 0.9736, 0.9878), (0.9557, 0.9728, 0.9845), (0.9699, 0.9699, 0.9785), (0.9969, 0.9558, 0.936), (0.9878, 0.9736, 0.936), (0.9969, 0.936, 0.9558), (0.9932, 0.9564, 0.9563), (0.9846, 0.9727, 0.9556), (0.9878, 0.936, 0.9736), (0.9845, 0.9557, 0.9728), (0.9785, 0.9699, 0.9699), (0.936, 0.9969, 0.9558), (0.936, 0.9878, 0.9736), (0.9558, 0.9969, 0.936), (0.9563, 0.9932, 0.9564), (0.9556, 0.9846, 0.9727), (0.9736, 0.9878, 0.936), (0.9728, 0.9845, 0.9557), (0.9699, 0.9785, 0.9699)], [], [(110, 136, 27, 1), (164, 190, 137, 109), (189, 81, 28, 135), (2, 29, 83, 55), (56, 82, 191, 163), (0, 3, 6, 5), (3, 4, 7, 6), (4, 16, 17, 7), (5, 6, 9, 8), (6, 7, 10, 9), (7, 17, 18, 10), (1, 11, 14, 13), (11, 12, 15, 14), (12, 24, 25, 15), (13, 14, 17, 16), (14, 15, 18, 17), (15, 25, 26, 18), (2, 19, 22, 21), (19, 20, 23, 22), (20, 8, 9, 23), (21, 22, 25, 24), (22, 23, 26, 25), (23, 9, 10, 26), (10, 18, 26), (27, 30, 33, 32), (30, 31, 34, 33), (31, 43, 44, 34), (32, 33, 36, 35), (33, 34, 37, 36), (34, 44, 45, 37), (28, 38, 41, 40), (38, 39, 42, 41), (39, 51, 52, 42), (40, 41, 44, 43), (41, 42, 45, 44), (42, 52, 53, 45), (29, 46, 49, 48), (46, 47, 50, 49), (47, 35, 36, 50), (48, 49, 52, 51), (49, 50, 53, 52), (50, 36, 37, 53), (37, 45, 53), (54, 57, 60, 59), (57, 58, 61, 60), (58, 70, 71, 61), (59, 60, 63, 62), (60, 61, 64, 63), (61, 71, 72, 64), (55, 65, 68, 67), (65, 66, 69, 68), (66, 78, 79, 69), (67, 68, 71, 70), (68, 69, 72, 71), (69, 79, 80, 72), (56, 73, 76, 75), (73, 74, 77, 76), (74, 62, 63, 77), (75, 76, 79, 78), (76, 77, 80, 79), (77, 63, 64, 80), (64, 72, 80), (81, 84, 87, 86), (84, 85, 88, 87), (85, 97, 98, 88), (86, 87, 90, 89), (87, 88, 91, 90), (88, 98, 99, 91), (82, 92, 95, 94), (92, 93, 96, 95), (93, 105, 106, 96), (94, 95, 98, 97), (95, 96, 99, 98), (96, 106, 107, 99), (83, 100, 103, 102), (100, 101, 104, 103), (101, 89, 90, 104), (102, 103, 106, 105), (103, 104, 107, 106), (104, 90, 91, 107), (91, 99, 107), (108, 111, 114, 113), (111, 112, 115, 114), (112, 124, 125, 115), (113, 114, 117, 116), (114, 115, 118, 117), (115, 125, 126, 118), (109, 119, 122, 121), (119, 120, 123, 122), (120, 132, 133, 123), (121, 122, 125, 124), (122, 123, 126, 125), (123, 133, 134, 126), (110, 127, 130, 129), (127, 128, 131, 130), (128, 116, 117, 131), (129, 130, 133, 132), (130, 131, 134, 133), (131, 117, 118, 134), (118, 126, 134), (135, 138, 141, 140), (138, 139, 142, 141), (139, 151, 152, 142), (140, 141, 144, 143), (141, 142, 145, 144), (142, 152, 153, 145), (136, 146, 149, 148), (146, 147, 150, 149), (147, 159, 160, 150), (148, 149, 152, 151), (149, 150, 153, 152), (150, 160, 161, 153), (137, 154, 157, 156), (154, 155, 158, 157), (155, 143, 144, 158), (156, 157, 160, 159), (157, 158, 161, 160), (158, 144, 145, 161), (145, 153, 161), (162, 165, 168, 167), (165, 166, 169, 168), (166, 178, 179, 169), (167, 168, 171, 170), (168, 169, 172, 171), (169, 179, 180, 172), (163, 173, 176, 175), (173, 174, 177, 176), (174, 186, 187, 177), (175, 176, 179, 178), (176, 177, 180, 179), (177, 187, 188, 180), (164, 181, 184, 183), (181, 182, 185, 184), (182, 170, 171, 185), (183, 184, 187, 186), (184, 185, 188, 187), (185, 171, 172, 188), (172, 180, 188), (189, 192, 195, 194), (192, 193, 196, 195), (193, 205, 206, 196), (194, 195, 198, 197), (195, 196, 199, 198), (196, 206, 207, 199), (190, 200, 203, 202), (200, 201, 204, 203), (201, 213, 214, 204), (202, 203, 206, 205), (203, 204, 207, 206), (204, 214, 215, 207), (191, 208, 211, 210), (208, 209, 212, 211), (209, 197, 198, 212), (210, 211, 214, 213), (211, 212, 215, 214), (212, 198, 199, 215), (199, 207, 215), (54, 0, 5, 57), (57, 5, 8, 58), (58, 8, 20, 70), (70, 20, 19, 67), (67, 19, 2, 55), (1, 27, 32, 11), (11, 32, 35, 12), (12, 35, 47, 24), (24, 47, 46, 21), (21, 46, 29, 2), (28, 81, 86, 38), (38, 86, 89, 39), (39, 89, 101, 51), (51, 101, 100, 48), (48, 100, 83, 29), (82, 56, 75, 92), (92, 75, 78, 93), (93, 78, 66, 105), (105, 66, 65, 102), (102, 65, 55, 83), (162, 54, 59, 165), (165, 59, 62, 166), (166, 62, 74, 178), (178, 74, 73, 175), (175, 73, 56, 163), (81, 189, 194, 84), (84, 194, 197, 85), (85, 197, 209, 97), (97, 209, 208, 94), (94, 208, 191, 82), (190, 164, 183, 200), (200, 183, 186, 201), (201, 186, 174, 213), (213, 174, 173, 210), (210, 173, 163, 191), (108, 162, 167, 111), (111, 167, 170, 112), (112, 170, 182, 124), (124, 182, 181, 121), (121, 181, 164, 109), (189, 135, 140, 192), (192, 140, 143, 193), (193, 143, 155, 205), (205, 155, 154, 202), (202, 154, 137, 190), (136, 110, 129, 146), (146, 129, 132, 147), (147, 132, 120, 159), (159, 120, 119, 156), (156, 119, 109, 137), (0, 108, 113, 3), (3, 113, 116, 4), (4, 116, 128, 16), (16, 128, 127, 13), (13, 127, 110, 1), (135, 28, 40, 138), (138, 40, 43, 139), (139, 43, 31, 151), (151, 31, 30, 148), (148, 30, 27, 136), (54, 162, 108, 0)])
_uv = me_cubo_007.uv_layers.new(name='Mapa UV')
_uv.uv.foreach_set('vector', [0.383, 0.758, 0.617, 0.758, 0.617, 0.992, 0.383, 0.992, 0.383, 0.508, 0.617, 0.508, 0.617, 0.742, 0.383, 0.742, 0.633, 0.508, 0.867, 0.508, 0.867, 0.742, 0.633, 0.742, 0.383, 0.008, 0.617, 0.008, 0.617, 0.242, 0.383, 0.242, 0.383, 0.258, 0.617, 0.258, 0.617, 0.492, 0.383, 0.492, 0.133, 0.742, 0.133, 0.7445, 0.1305, 0.7446, 0.1305, 0.742, 0.133, 0.7445, 0.133, 0.7467, 0.1305, 0.7466, 0.1305, 0.7446, 0.133, 0.7467, 0.133, 0.75, 0.1305, 0.75, 0.1305, 0.7466, 0.1305, 0.742, 0.1305, 0.7446, 0.1284, 0.7445, 0.1283, 0.742, 0.1305, 0.7446, 0.1305, 0.7466, 0.1288, 0.7462, 0.1284, 0.7445, 0.1305, 0.7466, 0.1305, 0.75, 0.1288, 0.75, 0.1288, 0.7462, 0.383, 0.992, 0.383, 0.9945, 0.3805, 0.9946, 0.3805, 0.992, 0.383, 0.9945, 0.383, 1.0, 0.3805, 1.0, 0.3805, 0.9946, 0.383, 0.0, 0.383, 0.003299, 0.3805, 0.003403, 0.3805, 0.0, 0.3805, 0.992, 0.3805, 0.9946, 0.375, 0.9945, 0.375, 0.992, 0.3805, 0.9946, 0.3805, 1.0, 0.375, 0.9962, 0.375, 0.9945, 0.3805, 0.0, 0.3805, 0.003403, 0.375, 0.003767, 0.375, 0.0, 0.383, 0.008, 0.3805, 0.008, 0.3804, 0.005462, 0.383, 0.005527, 0.3805, 0.008, 0.375, 0.008, 0.375, 0.005545, 0.3804, 0.005462, 0.125, 0.742, 0.1283, 0.742, 0.1284, 0.7445, 0.125, 0.7445, 0.383, 0.005527, 0.3804, 0.005462, 0.3805, 0.003403, 0.383, 0.003299, 0.3804, 0.005462, 0.375, 0.005545, 0.375, 0.003767, 0.3805, 0.003403, 0.125, 0.7445, 0.1284, 0.7445, 0.1288, 0.7462, 0.125, 0.7462, 0.1288, 0.7462, 0.1288, 0.75, 0.125, 0.7462, 0.617, 0.992, 0.6195, 0.992, 0.6196, 0.9945, 0.617, 0.9945, 0.6195, 0.992, 0.6217, 0.992, 0.6216, 0.9945, 0.6196, 0.9945, 0.6217, 0.992, 0.625, 0.992, 0.625, 0.9945, 0.6216, 0.9945, 0.617, 0.9945, 0.6196, 0.9945, 0.6195, 1.0, 0.617, 1.0, 0.6196, 0.9945, 0.6216, 0.9945, 0.6212, 1.0, 0.6195, 1.0, 0.6216, 0.9945, 0.625, 0.9945, 0.625, 1.0, 0.6212, 1.0, 0.867, 0.742, 0.8695, 0.742, 0.8696, 0.7445, 0.867, 0.7445, 0.8695, 0.742, 0.875, 0.742, 0.875, 0.7445, 0.8696, 0.7445, 0.625, 0.008, 0.6217, 0.008, 0.6216, 0.005538, 0.625, 0.005545, 0.867, 0.7445, 0.8696, 0.7445, 0.8695, 0.75, 0.867, 0.75, 0.8696, 0.7445, 0.875, 0.7445, 0.875, 0.7462, 0.8695, 0.75, 0.625, 0.005545, 0.6216, 0.005538, 0.6212, 0.003767, 0.625, 0.003767, 0.617, 0.008, 0.617, 0.005527, 0.6195, 0.005448, 0.6195, 0.008, 0.617, 0.005527, 0.617, 0.003299, 0.6195, 0.003407, 0.6195, 0.005448, 0.617, 0.003299, 0.617, 0.0, 0.6195, 0.0, 0.6195, 0.003407, 0.6195, 0.008, 0.6195, 0.005448, 0.6216, 0.005538, 0.6217, 0.008, 0.6195, 0.005448, 0.6195, 0.003407, 0.6212, 0.003767, 0.6216, 0.005538, 0.6195, 0.003407, 0.6195, 0.0, 0.6212, 0.0, 0.6212, 0.003767, 0.6212, 0.0, 0.625, 0.003767, 0.6212, 0.003767, 0.133, 0.508, 0.1305, 0.508, 0.1304, 0.5055, 0.133, 0.5055, 0.1305, 0.508, 0.1283, 0.508, 0.1284, 0.5055, 0.1304, 0.5055, 0.1283, 0.508, 0.125, 0.508, 0.125, 0.5055, 0.1284, 0.5055, 0.133, 0.5055, 0.1304, 0.5055, 0.1305, 0.5034, 0.133, 0.5033, 0.1304, 0.5055, 0.1284, 0.5055, 0.1288, 0.5038, 0.1305, 0.5034, 0.1284, 0.5055, 0.125, 0.5055, 0.125, 0.5038, 0.1288, 0.5038, 0.383, 0.242, 0.383, 0.2445, 0.3805, 0.2446, 0.3805, 0.242, 0.383, 0.2445, 0.383, 0.2467, 0.3805, 0.2466, 0.3805, 0.2446, 0.383, 0.2467, 0.383, 0.2533, 0.3805, 0.2534, 0.3805, 0.2466, 0.3805, 0.242, 0.3805, 0.2446, 0.375, 0.2445, 0.375, 0.242, 0.3805, 0.2446, 0.3805, 0.2466, 0.375, 0.2462, 0.375, 0.2445, 0.3805, 0.2466, 0.3805, 0.2534, 0.375, 0.2538, 0.375, 0.2462, 0.383, 0.258, 0.3805, 0.258, 0.3804, 0.2555, 0.383, 0.2555, 0.3805, 0.258, 0.375, 0.258, 0.375, 0.2555, 0.3804, 0.2555, 0.133, 0.5, 0.133, 0.5033, 0.1305, 0.5034, 0.1305, 0.5, 0.383, 0.2555, 0.3804, 0.2555, 0.3805, 0.2534, 0.383, 0.2533, 0.3804, 0.2555, 0.375, 0.2555, 0.375, 0.2538, 0.3805, 0.2534, 0.1305, 0.5, 0.1305, 0.5034, 0.1288, 0.5038, 0.1288, 0.5, 0.1288, 0.5038, 0.125, 0.5038, 0.1288, 0.5, 0.867, 0.508, 0.867, 0.5055, 0.8695, 0.5054, 0.8695, 0.508, 0.867, 0.5055, 0.867, 0.5, 0.8695, 0.5, 0.8695, 0.5054, 0.625, 0.258, 0.6217, 0.258, 0.6216, 0.2555, 0.625, 0.2555, 0.8695, 0.508, 0.8695, 0.5054, 0.875, 0.5055, 0.875, 0.508, 0.8695, 0.5054, 0.8695, 0.5, 0.875, 0.5038, 0.875, 0.5055, 0.625, 0.2555, 0.6216, 0.2555, 0.6212, 0.2538, 0.625, 0.25, 0.617, 0.258, 0.617, 0.2555, 0.6195, 0.2554, 0.6195, 0.258, 0.617, 0.2555, 0.617, 0.2533, 0.6195, 0.2534, 0.6195, 0.2554, 0.617, 0.2533, 0.617, 0.2467, 0.6195, 0.2466, 0.6195, 0.2534, 0.6195, 0.258, 0.6195, 0.2554, 0.6216, 0.2555, 0.6217, 0.258, 0.6195, 0.2554, 0.6195, 0.2534, 0.6212, 0.2538, 0.6216, 0.2555, 0.6195, 0.2534, 0.6195, 0.2466, 0.6212, 0.2462, 0.6212, 0.2538, 0.617, 0.242, 0.6195, 0.242, 0.6196, 0.2445, 0.617, 0.2445, 0.6195, 0.242, 0.6217, 0.242, 0.6216, 0.2445, 0.6196, 0.2445, 0.6217, 0.242, 0.625, 0.242, 0.625, 0.2445, 0.6216, 0.2445, 0.617, 0.2445, 0.6196, 0.2445, 0.6195, 0.2466, 0.617, 0.2467, 0.6196, 0.2445, 0.6216, 0.2445, 0.6212, 0.2462, 0.6195, 0.2466, 0.6216, 0.2445, 0.625, 0.2445, 0.625, 0.2462, 0.6212, 0.2462, 0.625, 0.2462, 0.6212, 0.2473, 0.6212, 0.2462, 0.367, 0.742, 0.3695, 0.742, 0.3696, 0.7445, 0.367, 0.7445, 0.3695, 0.742, 0.3717, 0.742, 0.3716, 0.7445, 0.3696, 0.7445, 0.3717, 0.742, 0.3783, 0.742, 0.3784, 0.7445, 0.3716, 0.7445, 0.367, 0.7445, 0.3696, 0.7445, 0.3695, 0.7466, 0.367, 0.7467, 0.3696, 0.7445, 0.3716, 0.7445, 0.3712, 0.7462, 0.3695, 0.7466, 0.3716, 0.7445, 0.3784, 0.7445, 0.3788, 0.7462, 0.3712, 0.7462, 0.383, 0.742, 0.383, 0.7445, 0.3805, 0.7446, 0.3805, 0.742, 0.383, 0.7445, 0.383, 0.7467, 0.3805, 0.7466, 0.3805, 0.7446, 0.383, 0.7467, 0.383, 0.7533, 0.3805, 0.7534, 0.3805, 0.7466, 0.3805, 0.742, 0.3805, 0.7446, 0.3784, 0.7445, 0.3783, 0.742, 0.3805, 0.7446, 0.3805, 0.7466, 0.3788, 0.7462, 0.3784, 0.7445, 0.3805, 0.7466, 0.3805, 0.7534, 0.375, 0.7538, 0.3788, 0.7462, 0.383, 0.758, 0.3805, 0.758, 0.3804, 0.7555, 0.383, 0.7555, 0.3805, 0.758, 0.375, 0.758, 0.375, 0.7555, 0.3804, 0.7555, 0.367, 0.75, 0.367, 0.7467, 0.3695, 0.7466, 0.3695, 0.75, 0.383, 0.7555, 0.3804, 0.7555, 0.3805, 0.7534, 0.383, 0.7533, 0.3804, 0.7555, 0.375, 0.7555, 0.375, 0.7538, 0.3805, 0.7534, 0.3695, 0.75, 0.3695, 0.7466, 0.3712, 0.7462, 0.3712, 0.75, 0.3712, 0.7462, 0.3723, 0.7462, 0.3712, 0.75, 0.633, 0.742, 0.633, 0.7445, 0.6305, 0.7446, 0.6305, 0.742, 0.633, 0.7445, 0.633, 0.75, 0.6305, 0.75, 0.6305, 0.7446, 0.625, 0.758, 0.6217, 0.758, 0.6216, 0.7555, 0.625, 0.7555, 0.6305, 0.742, 0.6305, 0.7446, 0.6284, 0.7445, 0.6283, 0.742, 0.6305, 0.7446, 0.6305, 0.75, 0.6288, 0.75, 0.6284, 0.7445, 0.625, 0.7555, 0.6216, 0.7555, 0.6212, 0.7538, 0.625, 0.7538, 0.617, 0.758, 0.617, 0.7555, 0.6195, 0.7554, 0.6195, 0.758, 0.617, 0.7555, 0.617, 0.7533, 0.6195, 0.7534, 0.6195, 0.7554, 0.617, 0.7533, 0.617, 0.7467, 0.6195, 0.7466, 0.6195, 0.7534, 0.6195, 0.758, 0.6195, 0.7554, 0.6216, 0.7555, 0.6217, 0.758, 0.6195, 0.7554, 0.6195, 0.7534, 0.6212, 0.7538, 0.6216, 0.7555, 0.6195, 0.7534, 0.6195, 0.7466, 0.6212, 0.7462, 0.6212, 0.7538, 0.617, 0.742, 0.6195, 0.742, 0.6196, 0.7445, 0.617, 0.7445, 0.6195, 0.742, 0.6217, 0.742, 0.6216, 0.7445, 0.6196, 0.7445, 0.6217, 0.742, 0.6283, 0.742, 0.6284, 0.7445, 0.6216, 0.7445, 0.617, 0.7445, 0.6196, 0.7445, 0.6195, 0.7466, 0.617, 0.7467, 0.6196, 0.7445, 0.6216, 0.7445, 0.6212, 0.7462, 0.6195, 0.7466, 0.6216, 0.7445, 0.6284, 0.7445, 0.6288, 0.75, 0.6212, 0.7462, 0.625, 0.7538, 0.6212, 0.7538, 0.6212, 0.7527, 0.367, 0.508, 0.367, 0.5055, 0.3695, 0.5054, 0.3695, 0.508, 0.367, 0.5055, 0.367, 0.5033, 0.3695, 0.5034, 0.3695, 0.5054, 0.367, 0.5033, 0.367, 0.5, 0.3695, 0.5, 0.3695, 0.5034, 0.3695, 0.508, 0.3695, 0.5054, 0.3716, 0.5055, 0.3717, 0.508, 0.3695, 0.5054, 0.3695, 0.5034, 0.3712, 0.5038, 0.3716, 0.5055, 0.3695, 0.5034, 0.3695, 0.5, 0.3712, 0.5, 0.3712, 0.5038, 0.383, 0.492, 0.383, 0.4945, 0.3805, 0.4946, 0.3805, 0.492, 0.383, 0.4945, 0.383, 0.4967, 0.3805, 0.4966, 0.3805, 0.4946, 0.383, 0.4967, 0.383, 0.5033, 0.3805, 0.5034, 0.3805, 0.4966, 0.3805, 0.492, 0.3805, 0.4946, 0.375, 0.4945, 0.375, 0.492, 0.3805, 0.4946, 0.3805, 0.4966, 0.375, 0.4962, 0.375, 0.4945, 0.3805, 0.4966, 0.3805, 0.5034, 0.3788, 0.5038, 0.375, 0.4962, 0.383, 0.508, 0.3805, 0.508, 0.3804, 0.5055, 0.383, 0.5055, 0.3805, 0.508, 0.3783, 0.508, 0.3784, 0.5055, 0.3804, 0.5055, 0.3783, 0.508, 0.3717, 0.508, 0.3716, 0.5055, 0.3784, 0.5055, 0.383, 0.5055, 0.3804, 0.5055, 0.3805, 0.5034, 0.383, 0.5033, 0.3804, 0.5055, 0.3784, 0.5055, 0.3788, 0.5038, 0.3805, 0.5034, 0.3784, 0.5055, 0.3716, 0.5055, 0.3712, 0.5038, 0.3788, 0.5038, 0.3712, 0.5038, 0.3712, 0.5, 0.3723, 0.5038, 0.633, 0.508, 0.6305, 0.508, 0.6304, 0.5055, 0.633, 0.5055, 0.6305, 0.508, 0.6283, 0.508, 0.6284, 0.5055, 0.6304, 0.5055, 0.6283, 0.508, 0.6217, 0.508, 0.6216, 0.5055, 0.6284, 0.5055, 0.633, 0.5055, 0.6304, 0.5055, 0.6305, 0.5, 0.633, 0.5, 0.6304, 0.5055, 0.6284, 0.5055, 0.6288, 0.5, 0.6305, 0.5, 0.6284, 0.5055, 0.6216, 0.5055, 0.6212, 0.5038, 0.6288, 0.5, 0.617, 0.508, 0.617, 0.5055, 0.6195, 0.5054, 0.6195, 0.508, 0.617, 0.5055, 0.617, 0.5033, 0.6195, 0.5034, 0.6195, 0.5054, 0.617, 0.5033, 0.617, 0.4967, 0.6195, 0.4966, 0.6195, 0.5034, 0.6195, 0.508, 0.6195, 0.5054, 0.6216, 0.5055, 0.6217, 0.508, 0.6195, 0.5054, 0.6195, 0.5034, 0.6212, 0.5038, 0.6216, 0.5055, 0.6195, 0.5034, 0.6195, 0.4966, 0.6212, 0.4962, 0.6212, 0.5038, 0.617, 0.492, 0.6195, 0.492, 0.6196, 0.4945, 0.617, 0.4945, 0.6195, 0.492, 0.6217, 0.492, 0.6216, 0.4945, 0.6196, 0.4945, 0.6217, 0.492, 0.625, 0.492, 0.625, 0.4945, 0.6216, 0.4945, 0.617, 0.4945, 0.6196, 0.4945, 0.6195, 0.4966, 0.617, 0.4967, 0.6196, 0.4945, 0.6216, 0.4945, 0.6212, 0.4962, 0.6195, 0.4966, 0.6216, 0.4945, 0.625, 0.4945, 0.625, 0.4962, 0.6212, 0.4962, 0.625, 0.4962, 0.6212, 0.4973, 0.6212, 0.4962, 0.133, 0.508, 0.133, 0.742, 0.1305, 0.742, 0.1305, 0.508, 0.1305, 0.508, 0.1305, 0.742, 0.1283, 0.742, 0.1283, 0.508, 0.1283, 0.508, 0.1283, 0.742, 0.125, 0.742, 0.125, 0.508, 0.375, 0.242, 0.375, 0.008, 0.3805, 0.008, 0.3805, 0.242, 0.3805, 0.242, 0.3805, 0.008, 0.383, 0.008, 0.383, 0.242, 0.383, 0.992, 0.617, 0.992, 0.617, 0.9945, 0.383, 0.9945, 0.383, 0.9945, 0.617, 0.9945, 0.617, 1.0, 0.383, 1.0, 0.383, 0.0, 0.617, 0.0, 0.617, 0.003299, 0.383, 0.003299, 0.383, 0.003299, 0.617, 0.003299, 0.617, 0.005527, 0.383, 0.005527, 0.383, 0.005527, 0.617, 0.005527, 0.617, 0.008, 0.383, 0.008, 0.867, 0.742, 0.867, 0.508, 0.8695, 0.508, 0.8695, 0.742, 0.8695, 0.742, 0.8695, 0.508, 0.875, 0.508, 0.875, 0.742, 0.625, 0.008, 0.625, 0.242, 0.6217, 0.242, 0.6217, 0.008, 0.6217, 0.008, 0.6217, 0.242, 0.6195, 0.242, 0.6195, 0.008, 0.6195, 0.008, 0.6195, 0.242, 0.617, 0.242, 0.617, 0.008, 0.617, 0.258, 0.383, 0.258, 0.383, 0.2555, 0.617, 0.2555, 0.617, 0.2555, 0.383, 0.2555, 0.383, 0.2533, 0.617, 0.2533, 0.617, 0.2533, 0.383, 0.2533, 0.383, 0.2467, 0.617, 0.2467, 0.617, 0.2467, 0.383, 0.2467, 0.383, 0.2445, 0.617, 0.2445, 0.617, 0.2445, 0.383, 0.2445, 0.383, 0.242, 0.617, 0.242, 0.367, 0.508, 0.133, 0.508, 0.133, 0.5055, 0.367, 0.5055, 0.367, 0.5055, 0.133, 0.5055, 0.133, 0.5033, 0.367, 0.5033, 0.367, 0.5033, 0.133, 0.5033, 0.133, 0.5, 0.367, 0.5, 0.375, 0.492, 0.375, 0.258, 0.3805, 0.258, 0.3805, 0.492, 0.3805, 0.492, 0.3805, 0.258, 0.383, 0.258, 0.383, 0.492, 0.867, 0.508, 0.633, 0.508, 0.633, 0.5055, 0.867, 0.5055, 0.867, 0.5055, 0.633, 0.5055, 0.633, 0.5, 0.867, 0.5, 0.625, 0.258, 0.625, 0.492, 0.6217, 0.492, 0.6217, 0.258, 0.6217, 0.258, 0.6217, 0.492, 0.6195, 0.492, 0.6195, 0.258, 0.6195, 0.258, 0.6195, 0.492, 0.617, 0.492, 0.617, 0.258, 0.617, 0.508, 0.383, 0.508, 0.383, 0.5055, 0.617, 0.5055, 0.617, 0.5055, 0.383, 0.5055, 0.383, 0.5033, 0.617, 0.5033, 0.617, 0.5033, 0.383, 0.5033, 0.383, 0.4967, 0.617, 0.4967, 0.617, 0.4967, 0.383, 0.4967, 0.383, 0.4945, 0.617, 0.4945, 0.617, 0.4945, 0.383, 0.4945, 0.383, 0.492, 0.617, 0.492, 0.367, 0.742, 0.367, 0.508, 0.3695, 0.508, 0.3695, 0.742, 0.3695, 0.742, 0.3695, 0.508, 0.3717, 0.508, 0.3717, 0.742, 0.3717, 0.742, 0.3717, 0.508, 0.3783, 0.508, 0.3783, 0.742, 0.3783, 0.742, 0.3783, 0.508, 0.3805, 0.508, 0.3805, 0.742, 0.3805, 0.742, 0.3805, 0.508, 0.383, 0.508, 0.383, 0.742, 0.633, 0.508, 0.633, 0.742, 0.6305, 0.742, 0.6305, 0.508, 0.6305, 0.508, 0.6305, 0.742, 0.6283, 0.742, 0.6283, 0.508, 0.6283, 0.508, 0.6283, 0.742, 0.6217, 0.742, 0.6217, 0.508, 0.6217, 0.508, 0.6217, 0.742, 0.6195, 0.742, 0.6195, 0.508, 0.6195, 0.508, 0.6195, 0.742, 0.617, 0.742, 0.617, 0.508, 0.617, 0.758, 0.383, 0.758, 0.383, 0.7555, 0.617, 0.7555, 0.617, 0.7555, 0.383, 0.7555, 0.383, 0.7533, 0.617, 0.7533, 0.617, 0.7533, 0.383, 0.7533, 0.383, 0.7467, 0.617, 0.7467, 0.617, 0.7467, 0.383, 0.7467, 0.383, 0.7445, 0.617, 0.7445, 0.617, 0.7445, 0.383, 0.7445, 0.383, 0.742, 0.617, 0.742, 0.133, 0.742, 0.367, 0.742, 0.367, 0.7445, 0.133, 0.7445, 0.133, 0.7445, 0.367, 0.7445, 0.367, 0.7467, 0.133, 0.7467, 0.133, 0.7467, 0.367, 0.7467, 0.367, 0.75, 0.133, 0.75, 0.375, 0.992, 0.375, 0.758, 0.3805, 0.758, 0.3805, 0.992, 0.3805, 0.992, 0.3805, 0.758, 0.383, 0.758, 0.383, 0.992, 0.633, 0.742, 0.867, 0.742, 0.867, 0.7445, 0.633, 0.7445, 0.633, 0.7445, 0.867, 0.7445, 0.867, 0.75, 0.633, 0.75, 0.625, 0.758, 0.625, 0.992, 0.6217, 0.992, 0.6217, 0.758, 0.6217, 0.758, 0.6217, 0.992, 0.6195, 0.992, 0.6195, 0.758, 0.6195, 0.758, 0.6195, 0.992, 0.617, 0.992, 0.617, 0.758, 0.133, 0.508, 0.367, 0.508, 0.367, 0.742, 0.133, 0.742])
me_cubo_007.materials.append(mat_materiais_005)
me_cubo_007.update()
me_cubo_001 = bpy.data.meshes.new('Cubo.001')
me_cubo_001.from_pydata([(-1.0, -1.0, -1.0), (-1.0, -1.0, 1.0), (-1.0, 1.0, -1.0), (-1.0, 1.0, 1.0), (1.0, 1.0, -1.0), (1.0, 1.0, 1.0)], [], [(0, 1, 3, 2), (2, 3, 5, 4)])
_uv = me_cubo_001.uv_layers.new(name='Mapa UV')
_uv.uv.foreach_set('vector', [0.375, 0.0, 0.625, 0.0, 0.625, 0.25, 0.375, 0.25, 0.375, 0.25, 0.625, 0.25, 0.625, 0.5, 0.375, 0.5])
me_cubo_001.materials.append(mat_materiais_006)
me_cubo_001.update()
me_cubo_003 = bpy.data.meshes.new('Cubo.003')
me_cubo_003.from_pydata([(-1.0, -1.0, -1.0), (-1.0, -1.0, 1.0), (-1.0, 1.0, -1.0), (-1.0, 1.0, 1.0), (1.0, -1.0, -1.0), (1.0, -1.0, 1.0), (1.0, 1.0, -1.0), (1.0, 1.0, 1.0), (-1.0, -0.9659, -1.0), (-1.0, 0.9659, -1.0), (-1.0, 0.9659, 1.0), (-1.0, -0.9659, 1.0), (1.0, 0.9659, -1.0), (1.0, -0.9659, -1.0), (1.0, -0.9659, 1.0), (1.0, 0.9659, 1.0), (-0.9719, -1.0, 1.0), (0.9719, -1.0, 1.0), (0.9719, -1.0, -1.0), (-0.9719, -1.0, -1.0), (-0.9719, 1.0, 1.0), (0.9719, 1.0, 1.0), (-0.9719, 1.0, -1.0), (0.9719, 1.0, -1.0), (-0.9719, -0.9659, 1.0), (0.9719, -0.9659, 1.0), (0.9719, 0.9659, 1.0), (-0.9719, 0.9659, 1.0), (-0.9719, -0.9659, -1.0), (0.9719, -0.9659, -1.0), (0.9719, 0.9659, -1.0), (-0.9719, 0.9659, -1.0), (-1.0, -0.9659, -1.978), (-1.0, 0.9659, -1.978), (-1.0, -1.0, -1.978), (-1.0, 1.0, -1.978), (1.0, 1.0, -1.978), (1.0, 0.9659, -1.978), (-0.9719, -1.0, -1.978), (-0.9719, -0.9659, -1.978), (-0.9719, 1.0, -1.978), (0.9719, 1.0, -1.978), (0.9719, 0.9659, -1.978), (-0.9719, 0.9659, -1.978), (-0.7952, -0.9659, -1.0), (-0.6185, -0.9659, -1.0), (-0.4418, -0.9659, -1.0), (-0.2651, -0.9659, -1.0), (-0.08836, -0.9659, -1.0), (0.08836, -0.9659, -1.0), (0.2651, -0.9659, -1.0), (0.4418, -0.9659, -1.0), (0.6185, -0.9659, -1.0), (0.7952, -0.9659, -1.0), (0.7952, 0.9659, -1.0), (0.6185, 0.9659, -1.0), (0.4418, 0.9659, -1.0), (0.2651, 0.9659, -1.0), (0.08836, 0.9659, -1.0), (-0.08836, 0.9659, -1.0), (-0.2651, 0.9659, -1.0), (-0.4418, 0.9659, -1.0), (-0.6185, 0.9659, -1.0), (-0.7952, 0.9659, -1.0), (-0.9719, -0.7903, -1.0), (-0.9719, -0.6147, -1.0), (-0.9719, -0.4391, -1.0), (-0.9719, -0.2634, -1.0), (-0.9719, -0.08781, -1.0), (-0.9719, 0.08781, -1.0), (-0.9719, 0.2634, -1.0), (-0.9719, 0.4391, -1.0), (-0.9719, 0.6147, -1.0), (-0.9719, 0.7903, -1.0), (0.9719, 0.7903, -1.0), (0.9719, 0.6147, -1.0), (0.9719, 0.4391, -1.0), (0.9719, 0.2634, -1.0), (0.9719, 0.08781, -1.0), (0.9719, -0.08781, -1.0), (0.9719, -0.2634, -1.0), (0.9719, -0.4391, -1.0), (0.9719, -0.6147, -1.0), (0.9719, -0.7903, -1.0), (-0.7952, -0.7903, -1.0), (-0.6185, -0.7903, -1.0), (-0.4418, -0.7903, -1.0), (-0.2651, -0.7903, -1.0), (-0.08836, -0.7903, -1.0), (0.08836, -0.7903, -1.0), (0.2651, -0.7903, -1.0), (0.4418, -0.7903, -1.0), (0.6185, -0.7903, -1.0), (0.7952, -0.7903, -1.0), (-0.7952, -0.6147, -1.0), (-0.6185, -0.6147, -1.0), (-0.4418, -0.6147, -1.0), (-0.2651, -0.6147, -1.0), (-0.08836, -0.6147, -1.0), (0.08836, -0.6147, -1.0), (0.2651, -0.6147, -1.0), (0.4418, -0.6147, -1.0), (0.6185, -0.6147, -1.0), (0.7952, -0.6147, -1.0), (-0.7952, -0.4391, -1.0), (-0.6185, -0.4391, -1.0), (-0.4418, -0.4391, -1.0), (-0.2651, -0.4391, -1.0), (-0.08836, -0.4391, -1.0), (0.08836, -0.4391, -1.0), (0.2651, -0.4391, -1.0), (0.4418, -0.4391, -1.0), (0.6185, -0.4391, -1.0), (0.7952, -0.4391, -1.0), (-0.7952, -0.2634, -1.0), (-0.6185, -0.2634, -1.0), (-0.4418, -0.2634, -1.0), (-0.2651, -0.2634, -1.0), (-0.08836, -0.2634, -1.0), (0.08836, -0.2634, -1.0), (0.2651, -0.2634, -1.0), (0.4418, -0.2634, -1.0), (0.6185, -0.2634, -1.0), (0.7952, -0.2634, -1.0), (-0.7952, -0.08781, -1.0), (-0.6185, -0.08781, -1.0), (-0.4418, -0.08781, -1.0), (-0.2651, -0.08781, -1.0), (-0.08836, -0.08781, -1.0), (0.08836, -0.08781, -1.0), (0.2651, -0.08781, -1.0), (0.4418, -0.08781, -1.0), (0.6185, -0.08781, -1.0), (0.7952, -0.08781, -1.0), (-0.7952, 0.08781, -1.0), (-0.6185, 0.08781, -1.0), (-0.4418, 0.08781, -1.0), (-0.2651, 0.08781, -1.0), (-0.08836, 0.08781, -1.0), (0.08836, 0.08781, -1.0), (0.2651, 0.08781, -1.0), (0.4418, 0.08781, -1.0), (0.6185, 0.08781, -1.0), (0.7952, 0.08781, -1.0), (-0.7952, 0.2634, -1.0), (-0.6185, 0.2634, -1.0), (-0.4418, 0.2634, -1.0), (-0.2651, 0.2634, -1.0), (-0.08836, 0.2634, -1.0), (0.08836, 0.2634, -1.0), (0.2651, 0.2634, -1.0), (0.4418, 0.2634, -1.0), (0.6185, 0.2634, -1.0), (0.7952, 0.2634, -1.0), (-0.7952, 0.4391, -1.0), (-0.6185, 0.4391, -1.0), (-0.4418, 0.4391, -1.0), (-0.2651, 0.4391, -1.0), (-0.08836, 0.4391, -1.0), (0.08836, 0.4391, -1.0), (0.2651, 0.4391, -1.0), (0.4418, 0.4391, -1.0), (0.6185, 0.4391, -1.0), (0.7952, 0.4391, -1.0), (-0.7952, 0.6147, -1.0), (-0.6185, 0.6147, -1.0), (-0.4418, 0.6147, -1.0), (-0.2651, 0.6147, -1.0), (-0.08836, 0.6147, -1.0), (0.08836, 0.6147, -1.0), (0.2651, 0.6147, -1.0), (0.4418, 0.6147, -1.0), (0.6185, 0.6147, -1.0), (0.7952, 0.6147, -1.0), (-0.7952, 0.7903, -1.0), (-0.6185, 0.7903, -1.0), (-0.4418, 0.7903, -1.0), (-0.2651, 0.7903, -1.0), (-0.08836, 0.7903, -1.0), (0.08836, 0.7903, -1.0), (0.2651, 0.7903, -1.0), (0.4418, 0.7903, -1.0), (0.6185, 0.7903, -1.0), (0.7952, 0.7903, -1.0)], [], [(2, 3, 20, 22), (20, 3, 10, 27), (2, 22, 40, 35), (14, 25, 17, 5), (9, 10, 3, 2), (6, 7, 15, 12), (4, 5, 17, 18), (7, 21, 26, 15), (13, 14, 5, 4), (11, 24, 27, 10), (13, 29, 83, 82, 81, 80, 79, 78, 77, 76, 75, 74, 30, 12), (14, 13, 12, 15), (10, 9, 8, 11), (0, 1, 11, 8), (25, 14, 15, 26), (30, 54, 55, 56, 57, 58, 59, 60, 61, 62, 63, 31, 43, 42), (29, 13, 4, 18), (0, 8, 32, 34), (19, 16, 1, 0), (31, 73, 72, 71, 70, 69, 68, 67, 66, 65, 64, 28, 39, 43), (23, 21, 7, 6), (29, 18, 19, 28, 44, 45, 46, 47, 48, 49, 50, 51, 52, 53), (6, 12, 37, 36), (25, 26, 27, 24), (183, 54, 30, 74), (24, 16, 17, 25), (16, 19, 18, 17), (21, 23, 22, 20), (20, 27, 26, 21), (24, 11, 1, 16), (39, 32, 33, 43), (41, 36, 37, 42), (32, 39, 38, 34), (35, 40, 43, 33), (41, 42, 43, 40), (28, 19, 38, 39), (23, 6, 36, 41), (22, 23, 41, 40), (8, 9, 33, 32), (19, 0, 34, 38), (9, 2, 35, 33), (12, 30, 42, 37), (53, 93, 83, 29), (93, 103, 82, 83), (103, 113, 81, 82), (113, 123, 80, 81), (123, 133, 79, 80), (133, 143, 78, 79), (143, 153, 77, 78), (153, 163, 76, 77), (163, 173, 75, 76), (173, 183, 74, 75), (28, 64, 84, 44), (44, 84, 85, 45), (45, 85, 86, 46), (46, 86, 87, 47), (47, 87, 88, 48), (48, 88, 89, 49), (49, 89, 90, 50), (50, 90, 91, 51), (51, 91, 92, 52), (52, 92, 93, 53), (64, 65, 94, 84), (84, 94, 95, 85), (85, 95, 96, 86), (86, 96, 97, 87), (87, 97, 98, 88), (88, 98, 99, 89), (89, 99, 100, 90), (90, 100, 101, 91), (91, 101, 102, 92), (92, 102, 103, 93), (65, 66, 104, 94), (94, 104, 105, 95), (95, 105, 106, 96), (96, 106, 107, 97), (97, 107, 108, 98), (98, 108, 109, 99), (99, 109, 110, 100), (100, 110, 111, 101), (101, 111, 112, 102), (102, 112, 113, 103), (66, 67, 114, 104), (104, 114, 115, 105), (105, 115, 116, 106), (106, 116, 117, 107), (107, 117, 118, 108), (108, 118, 119, 109), (109, 119, 120, 110), (110, 120, 121, 111), (111, 121, 122, 112), (112, 122, 123, 113), (67, 68, 124, 114), (114, 124, 125, 115), (115, 125, 126, 116), (116, 126, 127, 117), (117, 127, 128, 118), (118, 128, 129, 119), (119, 129, 130, 120), (120, 130, 131, 121), (121, 131, 132, 122), (122, 132, 133, 123), (68, 69, 134, 124), (124, 134, 135, 125), (125, 135, 136, 126), (126, 136, 137, 127), (127, 137, 138, 128), (128, 138, 139, 129), (129, 139, 140, 130), (130, 140, 141, 131), (131, 141, 142, 132), (132, 142, 143, 133), (69, 70, 144, 134), (134, 144, 145, 135), (135, 145, 146, 136), (136, 146, 147, 137), (137, 147, 148, 138), (138, 148, 149, 139), (139, 149, 150, 140), (140, 150, 151, 141), (141, 151, 152, 142), (142, 152, 153, 143), (70, 71, 154, 144), (144, 154, 155, 145), (145, 155, 156, 146), (146, 156, 157, 147), (147, 157, 158, 148), (148, 158, 159, 149), (149, 159, 160, 150), (150, 160, 161, 151), (151, 161, 162, 152), (152, 162, 163, 153), (71, 72, 164, 154), (154, 164, 165, 155), (155, 165, 166, 156), (156, 166, 167, 157), (157, 167, 168, 158), (158, 168, 169, 159), (159, 169, 170, 160), (160, 170, 171, 161), (161, 171, 172, 162), (162, 172, 173, 163), (72, 73, 174, 164), (164, 174, 175, 165), (165, 175, 176, 166), (166, 176, 177, 167), (167, 177, 178, 168), (168, 178, 179, 169), (169, 179, 180, 170), (170, 180, 181, 171), (171, 181, 182, 172), (172, 182, 183, 173), (73, 31, 63, 174), (174, 63, 62, 175), (175, 62, 61, 176), (176, 61, 60, 177), (177, 60, 59, 178), (178, 59, 58, 179), (179, 58, 57, 180), (180, 57, 56, 181), (181, 56, 55, 182), (182, 55, 54, 183)])
_uv = me_cubo_003.uv_layers.new(name='Mapa UV')
_uv.uv.foreach_set('vector', [0.375, 0.25, 0.625, 0.25, 0.625, 0.2535, 0.375, 0.2535, 0.8715, 0.5, 0.875, 0.5, 0.875, 0.5043, 0.8715, 0.5043, 0.375, 0.25, 0.375, 0.2535, 0.375, 0.2535, 0.375, 0.25, 0.625, 0.7457, 0.6285, 0.7457, 0.6285, 0.75, 0.625, 0.75, 0.375, 0.2457, 0.625, 0.2457, 0.625, 0.25, 0.375, 0.25, 0.375, 0.5, 0.625, 0.5, 0.625, 0.5043, 0.375, 0.5043, 0.375, 0.75, 0.625, 0.75, 0.625, 0.7535, 0.375, 0.7535, 0.625, 0.5, 0.6285, 0.5, 0.6285, 0.5043, 0.625, 0.5043, 0.375, 0.7457, 0.625, 0.7457, 0.625, 0.75, 0.375, 0.75, 0.875, 0.7457, 0.8715, 0.7457, 0.8715, 0.5043, 0.875, 0.5043, 0.375, 0.7457, 0.3715, 0.7457, 0.3715, 0.7238, 0.3715, 0.7018, 0.3715, 0.6799, 0.3715, 0.6579, 0.3715, 0.636, 0.3715, 0.614, 0.3715, 0.5921, 0.3715, 0.5701, 0.3715, 0.5482, 0.3715, 0.5262, 0.3715, 0.5043, 0.375, 0.5043, 0.625, 0.7457, 0.375, 0.7457, 0.375, 0.5043, 0.625, 0.5043, 0.625, 0.2457, 0.375, 0.2457, 0.375, 0.004257, 0.625, 0.004257, 0.375, 0.0, 0.625, 0.0, 0.625, 0.004257, 0.375, 0.004257, 0.6285, 0.7457, 0.625, 0.7457, 0.625, 0.5043, 0.6285, 0.5043, 0.3715, 0.5043, 0.3494, 0.5043, 0.3273, 0.5043, 0.3052, 0.5043, 0.2831, 0.5043, 0.261, 0.5043, 0.239, 0.5043, 0.2169, 0.5043, 0.1948, 0.5043, 0.1727, 0.5043, 0.1506, 0.5043, 0.1285, 0.5043, 0.1285, 0.5043, 0.3715, 0.5043, 0.3715, 0.7457, 0.375, 0.7457, 0.375, 0.75, 0.3715, 0.75, 0.375, 0.0, 0.375, 0.004257, 0.375, 0.004257, 0.375, 0.0, 0.375, 0.9965, 0.625, 0.9965, 0.625, 1.0, 0.375, 1.0, 0.1285, 0.5043, 0.1285, 0.5262, 0.1285, 0.5482, 0.1285, 0.5701, 0.1285, 0.5921, 0.1285, 0.614, 0.1285, 0.636, 0.1285, 0.6579, 0.1285, 0.6799, 0.1285, 0.7018, 0.1285, 0.7238, 0.1285, 0.7457, 0.1285, 0.7457, 0.1285, 0.5043, 0.375, 0.4965, 0.625, 0.4965, 0.625, 0.5, 0.375, 0.5, 0.3715, 0.7457, 0.3715, 0.75, 0.1285, 0.75, 0.1285, 0.7457, 0.1506, 0.7457, 0.1727, 0.7457, 0.1948, 0.7457, 0.2169, 0.7457, 0.239, 0.7457, 0.261, 0.7457, 0.2831, 0.7457, 0.3052, 0.7457, 0.3273, 0.7457, 0.3494, 0.7457, 0.375, 0.5, 0.375, 0.5043, 0.375, 0.5043, 0.375, 0.5, 0.6285, 0.7457, 0.6285, 0.5043, 0.8715, 0.5043, 0.8715, 0.7457, 0.3494, 0.5262, 0.3494, 0.5043, 0.3715, 0.5043, 0.3715, 0.5262, 0.8715, 0.7457, 0.8715, 0.75, 0.6285, 0.75, 0.6285, 0.7457, 0.625, 0.9965, 0.375, 0.9965, 0.375, 0.7535, 0.625, 0.7535, 0.625, 0.4965, 0.375, 0.4965, 0.375, 0.2535, 0.625, 0.2535, 0.8715, 0.5, 0.8715, 0.5043, 0.6285, 0.5043, 0.6285, 0.5, 0.8715, 0.7457, 0.875, 0.7457, 0.875, 0.75, 0.8715, 0.75, 0.1285, 0.7457, 0.125, 0.7457, 0.125, 0.5043, 0.1285, 0.5043, 0.3715, 0.5, 0.375, 0.5, 0.375, 0.5043, 0.3715, 0.5043, 0.125, 0.7457, 0.1285, 0.7457, 0.1285, 0.75, 0.125, 0.75, 0.125, 0.5, 0.1285, 0.5, 0.1285, 0.5043, 0.125, 0.5043, 0.3715, 0.5, 0.3715, 0.5043, 0.1285, 0.5043, 0.1285, 0.5, 0.1285, 0.7457, 0.1285, 0.75, 0.1285, 0.75, 0.1285, 0.7457, 0.375, 0.4965, 0.375, 0.5, 0.375, 0.5, 0.375, 0.4965, 0.375, 0.2535, 0.375, 0.4965, 0.375, 0.4965, 0.375, 0.2535, 0.375, 0.004257, 0.375, 0.2457, 0.375, 0.2457, 0.375, 0.004257, 0.375, 0.9965, 0.375, 1.0, 0.375, 1.0, 0.375, 0.9965, 0.375, 0.2457, 0.375, 0.25, 0.375, 0.25, 0.375, 0.2457, 0.375, 0.5043, 0.3715, 0.5043, 0.3715, 0.5043, 0.375, 0.5043, 0.3494, 0.7457, 0.3494, 0.7238, 0.3715, 0.7238, 0.3715, 0.7457, 0.3494, 0.7238, 0.3494, 0.7018, 0.3715, 0.7018, 0.3715, 0.7238, 0.3494, 0.7018, 0.3494, 0.6799, 0.3715, 0.6799, 0.3715, 0.7018, 0.3494, 0.6799, 0.3494, 0.6579, 0.3715, 0.6579, 0.3715, 0.6799, 0.3494, 0.6579, 0.3494, 0.636, 0.3715, 0.636, 0.3715, 0.6579, 0.3494, 0.636, 0.3494, 0.614, 0.3715, 0.614, 0.3715, 0.636, 0.3494, 0.614, 0.3494, 0.5921, 0.3715, 0.5921, 0.3715, 0.614, 0.3494, 0.5921, 0.3494, 0.5701, 0.3715, 0.5701, 0.3715, 0.5921, 0.3494, 0.5701, 0.3494, 0.5482, 0.3715, 0.5482, 0.3715, 0.5701, 0.3494, 0.5482, 0.3494, 0.5262, 0.3715, 0.5262, 0.3715, 0.5482, 0.1285, 0.7457, 0.1285, 0.7238, 0.1506, 0.7238, 0.1506, 0.7457, 0.1506, 0.7457, 0.1506, 0.7238, 0.1727, 0.7238, 0.1727, 0.7457, 0.1727, 0.7457, 0.1727, 0.7238, 0.1948, 0.7238, 0.1948, 0.7457, 0.1948, 0.7457, 0.1948, 0.7238, 0.2169, 0.7238, 0.2169, 0.7457, 0.2169, 0.7457, 0.2169, 0.7238, 0.239, 0.7238, 0.239, 0.7457, 0.239, 0.7457, 0.239, 0.7238, 0.261, 0.7238, 0.261, 0.7457, 0.261, 0.7457, 0.261, 0.7238, 0.2831, 0.7238, 0.2831, 0.7457, 0.2831, 0.7457, 0.2831, 0.7238, 0.3052, 0.7238, 0.3052, 0.7457, 0.3052, 0.7457, 0.3052, 0.7238, 0.3273, 0.7238, 0.3273, 0.7457, 0.3273, 0.7457, 0.3273, 0.7238, 0.3494, 0.7238, 0.3494, 0.7457, 0.1285, 0.7238, 0.1285, 0.7018, 0.1506, 0.7018, 0.1506, 0.7238, 0.1506, 0.7238, 0.1506, 0.7018, 0.1727, 0.7018, 0.1727, 0.7238, 0.1727, 0.7238, 0.1727, 0.7018, 0.1948, 0.7018, 0.1948, 0.7238, 0.1948, 0.7238, 0.1948, 0.7018, 0.2169, 0.7018, 0.2169, 0.7238, 0.2169, 0.7238, 0.2169, 0.7018, 0.239, 0.7018, 0.239, 0.7238, 0.239, 0.7238, 0.239, 0.7018, 0.261, 0.7018, 0.261, 0.7238, 0.261, 0.7238, 0.261, 0.7018, 0.2831, 0.7018, 0.2831, 0.7238, 0.2831, 0.7238, 0.2831, 0.7018, 0.3052, 0.7018, 0.3052, 0.7238, 0.3052, 0.7238, 0.3052, 0.7018, 0.3273, 0.7018, 0.3273, 0.7238, 0.3273, 0.7238, 0.3273, 0.7018, 0.3494, 0.7018, 0.3494, 0.7238, 0.1285, 0.7018, 0.1285, 0.6799, 0.1506, 0.6799, 0.1506, 0.7018, 0.1506, 0.7018, 0.1506, 0.6799, 0.1727, 0.6799, 0.1727, 0.7018, 0.1727, 0.7018, 0.1727, 0.6799, 0.1948, 0.6799, 0.1948, 0.7018, 0.1948, 0.7018, 0.1948, 0.6799, 0.2169, 0.6799, 0.2169, 0.7018, 0.2169, 0.7018, 0.2169, 0.6799, 0.239, 0.6799, 0.239, 0.7018, 0.239, 0.7018, 0.239, 0.6799, 0.261, 0.6799, 0.261, 0.7018, 0.261, 0.7018, 0.261, 0.6799, 0.2831, 0.6799, 0.2831, 0.7018, 0.2831, 0.7018, 0.2831, 0.6799, 0.3052, 0.6799, 0.3052, 0.7018, 0.3052, 0.7018, 0.3052, 0.6799, 0.3273, 0.6799, 0.3273, 0.7018, 0.3273, 0.7018, 0.3273, 0.6799, 0.3494, 0.6799, 0.3494, 0.7018, 0.1285, 0.6799, 0.1285, 0.6579, 0.1506, 0.6579, 0.1506, 0.6799, 0.1506, 0.6799, 0.1506, 0.6579, 0.1727, 0.6579, 0.1727, 0.6799, 0.1727, 0.6799, 0.1727, 0.6579, 0.1948, 0.6579, 0.1948, 0.6799, 0.1948, 0.6799, 0.1948, 0.6579, 0.2169, 0.6579, 0.2169, 0.6799, 0.2169, 0.6799, 0.2169, 0.6579, 0.239, 0.6579, 0.239, 0.6799, 0.239, 0.6799, 0.239, 0.6579, 0.261, 0.6579, 0.261, 0.6799, 0.261, 0.6799, 0.261, 0.6579, 0.2831, 0.6579, 0.2831, 0.6799, 0.2831, 0.6799, 0.2831, 0.6579, 0.3052, 0.6579, 0.3052, 0.6799, 0.3052, 0.6799, 0.3052, 0.6579, 0.3273, 0.6579, 0.3273, 0.6799, 0.3273, 0.6799, 0.3273, 0.6579, 0.3494, 0.6579, 0.3494, 0.6799, 0.1285, 0.6579, 0.1285, 0.636, 0.1506, 0.636, 0.1506, 0.6579, 0.1506, 0.6579, 0.1506, 0.636, 0.1727, 0.636, 0.1727, 0.6579, 0.1727, 0.6579, 0.1727, 0.636, 0.1948, 0.636, 0.1948, 0.6579, 0.1948, 0.6579, 0.1948, 0.636, 0.2169, 0.636, 0.2169, 0.6579, 0.2169, 0.6579, 0.2169, 0.636, 0.239, 0.636, 0.239, 0.6579, 0.239, 0.6579, 0.239, 0.636, 0.261, 0.636, 0.261, 0.6579, 0.261, 0.6579, 0.261, 0.636, 0.2831, 0.636, 0.2831, 0.6579, 0.2831, 0.6579, 0.2831, 0.636, 0.3052, 0.636, 0.3052, 0.6579, 0.3052, 0.6579, 0.3052, 0.636, 0.3273, 0.636, 0.3273, 0.6579, 0.3273, 0.6579, 0.3273, 0.636, 0.3494, 0.636, 0.3494, 0.6579, 0.1285, 0.636, 0.1285, 0.614, 0.1506, 0.614, 0.1506, 0.636, 0.1506, 0.636, 0.1506, 0.614, 0.1727, 0.614, 0.1727, 0.636, 0.1727, 0.636, 0.1727, 0.614, 0.1948, 0.614, 0.1948, 0.636, 0.1948, 0.636, 0.1948, 0.614, 0.2169, 0.614, 0.2169, 0.636, 0.2169, 0.636, 0.2169, 0.614, 0.239, 0.614, 0.239, 0.636, 0.239, 0.636, 0.239, 0.614, 0.261, 0.614, 0.261, 0.636, 0.261, 0.636, 0.261, 0.614, 0.2831, 0.614, 0.2831, 0.636, 0.2831, 0.636, 0.2831, 0.614, 0.3052, 0.614, 0.3052, 0.636, 0.3052, 0.636, 0.3052, 0.614, 0.3273, 0.614, 0.3273, 0.636, 0.3273, 0.636, 0.3273, 0.614, 0.3494, 0.614, 0.3494, 0.636, 0.1285, 0.614, 0.1285, 0.5921, 0.1506, 0.5921, 0.1506, 0.614, 0.1506, 0.614, 0.1506, 0.5921, 0.1727, 0.5921, 0.1727, 0.614, 0.1727, 0.614, 0.1727, 0.5921, 0.1948, 0.5921, 0.1948, 0.614, 0.1948, 0.614, 0.1948, 0.5921, 0.2169, 0.5921, 0.2169, 0.614, 0.2169, 0.614, 0.2169, 0.5921, 0.239, 0.5921, 0.239, 0.614, 0.239, 0.614, 0.239, 0.5921, 0.261, 0.5921, 0.261, 0.614, 0.261, 0.614, 0.261, 0.5921, 0.2831, 0.5921, 0.2831, 0.614, 0.2831, 0.614, 0.2831, 0.5921, 0.3052, 0.5921, 0.3052, 0.614, 0.3052, 0.614, 0.3052, 0.5921, 0.3273, 0.5921, 0.3273, 0.614, 0.3273, 0.614, 0.3273, 0.5921, 0.3494, 0.5921, 0.3494, 0.614, 0.1285, 0.5921, 0.1285, 0.5701, 0.1506, 0.5701, 0.1506, 0.5921, 0.1506, 0.5921, 0.1506, 0.5701, 0.1727, 0.5701, 0.1727, 0.5921, 0.1727, 0.5921, 0.1727, 0.5701, 0.1948, 0.5701, 0.1948, 0.5921, 0.1948, 0.5921, 0.1948, 0.5701, 0.2169, 0.5701, 0.2169, 0.5921, 0.2169, 0.5921, 0.2169, 0.5701, 0.239, 0.5701, 0.239, 0.5921, 0.239, 0.5921, 0.239, 0.5701, 0.261, 0.5701, 0.261, 0.5921, 0.261, 0.5921, 0.261, 0.5701, 0.2831, 0.5701, 0.2831, 0.5921, 0.2831, 0.5921, 0.2831, 0.5701, 0.3052, 0.5701, 0.3052, 0.5921, 0.3052, 0.5921, 0.3052, 0.5701, 0.3273, 0.5701, 0.3273, 0.5921, 0.3273, 0.5921, 0.3273, 0.5701, 0.3494, 0.5701, 0.3494, 0.5921, 0.1285, 0.5701, 0.1285, 0.5482, 0.1506, 0.5482, 0.1506, 0.5701, 0.1506, 0.5701, 0.1506, 0.5482, 0.1727, 0.5482, 0.1727, 0.5701, 0.1727, 0.5701, 0.1727, 0.5482, 0.1948, 0.5482, 0.1948, 0.5701, 0.1948, 0.5701, 0.1948, 0.5482, 0.2169, 0.5482, 0.2169, 0.5701, 0.2169, 0.5701, 0.2169, 0.5482, 0.239, 0.5482, 0.239, 0.5701, 0.239, 0.5701, 0.239, 0.5482, 0.261, 0.5482, 0.261, 0.5701, 0.261, 0.5701, 0.261, 0.5482, 0.2831, 0.5482, 0.2831, 0.5701, 0.2831, 0.5701, 0.2831, 0.5482, 0.3052, 0.5482, 0.3052, 0.5701, 0.3052, 0.5701, 0.3052, 0.5482, 0.3273, 0.5482, 0.3273, 0.5701, 0.3273, 0.5701, 0.3273, 0.5482, 0.3494, 0.5482, 0.3494, 0.5701, 0.1285, 0.5482, 0.1285, 0.5262, 0.1506, 0.5262, 0.1506, 0.5482, 0.1506, 0.5482, 0.1506, 0.5262, 0.1727, 0.5262, 0.1727, 0.5482, 0.1727, 0.5482, 0.1727, 0.5262, 0.1948, 0.5262, 0.1948, 0.5482, 0.1948, 0.5482, 0.1948, 0.5262, 0.2169, 0.5262, 0.2169, 0.5482, 0.2169, 0.5482, 0.2169, 0.5262, 0.239, 0.5262, 0.239, 0.5482, 0.239, 0.5482, 0.239, 0.5262, 0.261, 0.5262, 0.261, 0.5482, 0.261, 0.5482, 0.261, 0.5262, 0.2831, 0.5262, 0.2831, 0.5482, 0.2831, 0.5482, 0.2831, 0.5262, 0.3052, 0.5262, 0.3052, 0.5482, 0.3052, 0.5482, 0.3052, 0.5262, 0.3273, 0.5262, 0.3273, 0.5482, 0.3273, 0.5482, 0.3273, 0.5262, 0.3494, 0.5262, 0.3494, 0.5482, 0.1285, 0.5262, 0.1285, 0.5043, 0.1506, 0.5043, 0.1506, 0.5262, 0.1506, 0.5262, 0.1506, 0.5043, 0.1727, 0.5043, 0.1727, 0.5262, 0.1727, 0.5262, 0.1727, 0.5043, 0.1948, 0.5043, 0.1948, 0.5262, 0.1948, 0.5262, 0.1948, 0.5043, 0.2169, 0.5043, 0.2169, 0.5262, 0.2169, 0.5262, 0.2169, 0.5043, 0.239, 0.5043, 0.239, 0.5262, 0.239, 0.5262, 0.239, 0.5043, 0.261, 0.5043, 0.261, 0.5262, 0.261, 0.5262, 0.261, 0.5043, 0.2831, 0.5043, 0.2831, 0.5262, 0.2831, 0.5262, 0.2831, 0.5043, 0.3052, 0.5043, 0.3052, 0.5262, 0.3052, 0.5262, 0.3052, 0.5043, 0.3273, 0.5043, 0.3273, 0.5262, 0.3273, 0.5262, 0.3273, 0.5043, 0.3494, 0.5043, 0.3494, 0.5262])
me_cubo_003.materials.append(mat_materiais_002)
me_cubo_003.update()

# ---- objects
ob_monitor = bpy.data.objects.new('Monitor', me_cubo_011)
ob_camera = bpy.data.objects.new('Camera', cam_camera)
ob_light = bpy.data.objects.new('Light', light_light)
ob_plano = bpy.data.objects.new('Plano', me_plano)
ob_room = bpy.data.objects.new('Room', me_cubo)
ob_mini_armario = bpy.data.objects.new('Mini Armario', me_cubo_006)
ob_armario = bpy.data.objects.new('Armario', me_cubo_002)
ob_mesa = bpy.data.objects.new('Mesa', me_cubo_008)
ob_base_cama = bpy.data.objects.new('Base Cama', me_cubo_005)
ob_colch_o = bpy.data.objects.new('Colchão', me_cubo_007)
ob_parede = bpy.data.objects.new('Parede', me_cubo_001)
ob_piso = bpy.data.objects.new('Piso', me_cubo_003)

# ---- transforms, parenting, visibility, modifiers, constraints
ob_monitor.location = (-1.386, 0.8276, 3.273)
ob_monitor.scale = (-0.008371, 0.4274, 0.2704)
ob_camera.location = (7.359, -6.926, 4.958)
ob_camera.rotation_euler = (1.109, 0.0, 0.8149)
ob_camera.lock_rotations_4d = False
ob_camera.empty_display_type = 'ARROWS'
ob_camera.color = (0.0, 0.0, 0.0, 0.0)
ob_camera.display_type = 'WIRE'
ob_camera.lineart.crease_threshold = 0.0
ob_light.location = (4.076, -3.791, 4.7)
ob_light.rotation_euler = (0.6503, 0.05522, 1.866)
ob_light.lock_rotations_4d = False
ob_light.empty_display_type = 'ARROWS'
ob_light.color = (0.0, 0.0, 0.0, 0.0)
ob_light.lineart.crease_threshold = 0.0
ob_plano.location = (0.06946, 0.0, 6.928)
ob_plano.rotation_euler = (-0.0, 1.571, -0.0)
ob_plano.scale = (0.1282, 0.2194, 1.0)
ob_room.location = (7.629, 0.0, 4.0)
ob_room.scale = (1.909, 1.909, 1.786)
ob_mini_armario.location = (-0.0002984, 1.565, 2.182)
ob_mini_armario.scale = (0.01538, 0.1434, 0.5594)
ob_armario.location = (-1.637, -0.587, 3.216)
ob_armario.rotation_euler = (0.0, -0.0, -1.571)
ob_armario.scale = (0.0275, 0.2563, 1.0)
ob_mesa.location = (-1.383, 0.8132, 2.834)
ob_mesa.scale = (0.3956, 0.9256, 0.02834)
ob_base_cama.location = (1.119, 0.5555, 2.455)
ob_base_cama.scale = (0.5202, 1.032, 0.03338)
ob_colch_o.location = (1.124, 0.5335, 2.559)
ob_colch_o.scale = (0.4763, 0.9453, 0.06359)
ob_parede.location = (0.1435, -0.1569, 4.069)
ob_parede.scale = (2.1, 2.1, 2.1)
_m = ob_parede.modifiers.new('Solidificar', 'SOLIDIFY')
_m.thickness = 0.1
_m.offset = 1.0
ob_piso.location = (0.1434, -0.1583, 2.093)
ob_piso.scale = (2.1, 2.1, -0.1219)

# ---- collection membership
col_testes.objects.link(ob_monitor)
col_luz__camera__a__o.objects.link(ob_camera)
col_luz__camera__a__o.objects.link(ob_light)
col_luz__camera__a__o.objects.link(ob_plano)
col_room.objects.link(ob_room)
col_mini_cabinet.objects.link(ob_mini_armario)
col_cabinet.objects.link(ob_armario)
col_desk.objects.link(ob_mesa)
col_bed_2.objects.link(ob_base_cama)
col_bed_2.objects.link(ob_colch_o)
col_room_par___pis.objects.link(ob_parede)
col_room_par___pis.objects.link(ob_piso)

# ---- scene / render settings (as saved in the file)
scene.camera = ob_camera
scene.frame_start = 1; scene.frame_end = 250; scene.frame_set(1)
scene.render.engine = 'BLENDER_EEVEE_NEXT'
scene.cycles.sampling_pattern = 'TABULATED_SOBOL'
bpy.context.view_layer.update()

